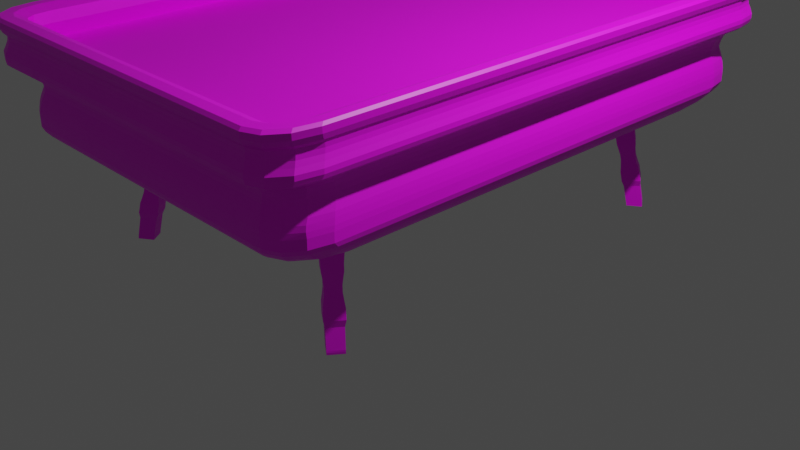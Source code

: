 # Source: Biljart_Table.blend  (saved by Blender 3.0.42; exported with 4.5.12 LTS)
import bpy
from mathutils import Matrix  # noqa: F401  (used for matrix-valued properties, if any)

bpy.ops.wm.read_factory_settings(use_empty=True)
scene = bpy.context.scene
scene.name = 'Scene'

# ---- collections
col_collection = bpy.data.collections.new('Collection'); scene.collection.children.link(col_collection)

# ---- images (referenced by path relative to the original .blend; pixels are not part of the script)
import os
ASSET_DIR = os.environ.get("B2B_ASSET_DIR", "")  # directory of the original .blend (textures are referenced by path, not embedded)
HERE = os.path.dirname(os.path.abspath(__file__))  # packed textures are extracted next to this script under _unpacked/

def load_image(name, relpath, width, height, colorspace="sRGB"):
    """Load a texture the original file referenced (path relative to the .blend, or extracted next to this script)."""
    p = next((c for c in (os.path.join(HERE, relpath), os.path.join(ASSET_DIR, relpath)) if relpath and os.path.exists(c)), "")
    if p:
        img = bpy.data.images.load(p, check_existing=True)
        img.name = name
    else:  # same state as the original file: an image datablock whose file is absent (Cycles renders it pink)
        img = bpy.data.images.new(name, width, height)
        img.source = "FILE"
        img.filepath = "//" + (relpath or name)
    img.colorspace_settings.name = colorspace
    return img
img_darkwood_jpg = load_image('darkwood.jpg', 'darkwood.jpg', 1024, 1024, 'sRGB')
img_cloth_jpg = load_image('cloth.jpg', 'cloth.jpg', 1024, 1024, 'sRGB')
img_wood_jpg = load_image('wood.jpg', 'wood.jpg', 1024, 1024, 'sRGB')

# ---- materials (node trees are filled in below, after node groups)
mat_material_003 = bpy.data.materials.new('Material.003')
mat_material_003.use_transparent_shadow = False
mat_material_001 = bpy.data.materials.new('Material.001')
mat_material_001.use_transparent_shadow = False
mat_material_002 = bpy.data.materials.new('Material.002')
mat_material_002.use_transparent_shadow = False

# ---- material node trees
mat_material_003.use_nodes = True; mat_material_003.node_tree.nodes.clear()
_N = mat_material_003.node_tree.nodes; _L = mat_material_003.node_tree.links
n0 = _N.new('ShaderNodeBsdfPrincipled'); n0.name = 'Principled BSDF'; n0.location = (10, 300)
n0.distribution = 'GGX'
n0.subsurface_method = 'RANDOM_WALK_SKIN'
n0.inputs[3].default_value = 1.45
n0.inputs[27].default_value = (0.0, 0.0, 0.0, 1.0)
n0.inputs[28].default_value = 1.0
n1 = _N.new('ShaderNodeOutputMaterial'); n1.name = 'Material Output'; n1.location = (300, 300)
n2 = _N.new('ShaderNodeTexImage'); n2.name = 'Image Texture'; n2.location = (-280, 280)
n2.image = img_darkwood_jpg
_L.new(n0.outputs[0], n1.inputs[0])
_L.new(n2.outputs[0], n0.inputs[0])
n1.is_active_output = True
mat_material_001.use_nodes = True; mat_material_001.node_tree.nodes.clear()
_N = mat_material_001.node_tree.nodes; _L = mat_material_001.node_tree.links
n0 = _N.new('ShaderNodeBsdfPrincipled'); n0.name = 'Principled BSDF'; n0.location = (10, 300)
n0.distribution = 'GGX'
n0.subsurface_method = 'RANDOM_WALK_SKIN'
n0.inputs[3].default_value = 1.45
n0.inputs[27].default_value = (0.0, 0.0, 0.0, 1.0)
n0.inputs[28].default_value = 1.0
n1 = _N.new('ShaderNodeOutputMaterial'); n1.name = 'Material Output'; n1.location = (300, 300)
n2 = _N.new('ShaderNodeTexImage'); n2.name = 'Image Texture'; n2.location = (-280, 280)
n2.image = img_cloth_jpg
_L.new(n0.outputs[0], n1.inputs[0])
_L.new(n2.outputs[0], n0.inputs[0])
n1.is_active_output = True
mat_material_002.use_nodes = True; mat_material_002.node_tree.nodes.clear()
_N = mat_material_002.node_tree.nodes; _L = mat_material_002.node_tree.links
n0 = _N.new('ShaderNodeBsdfPrincipled'); n0.name = 'Principled BSDF'; n0.location = (10, 300)
n0.distribution = 'GGX'
n0.subsurface_method = 'RANDOM_WALK_SKIN'
n0.inputs[3].default_value = 1.45
n0.inputs[27].default_value = (0.0, 0.0, 0.0, 1.0)
n0.inputs[28].default_value = 1.0
n1 = _N.new('ShaderNodeOutputMaterial'); n1.name = 'Material Output'; n1.location = (300, 300)
n2 = _N.new('ShaderNodeTexImage'); n2.name = 'Image Texture'; n2.location = (-280, 280)
n2.image = img_wood_jpg
_L.new(n0.outputs[0], n1.inputs[0])
_L.new(n2.outputs[0], n0.inputs[0])
n1.is_active_output = True

# ---- world
world_world = bpy.data.worlds.new('World'); scene.world = world_world
world_world.use_nodes = True; world_world.node_tree.nodes.clear()
_N = world_world.node_tree.nodes; _L = world_world.node_tree.links
n0 = _N.new('ShaderNodeOutputWorld'); n0.name = 'World Output'; n0.location = (300, 300)
n1 = _N.new('ShaderNodeBackground'); n1.name = 'Background'; n1.location = (10, 300)
n1.inputs[0].default_value = (0.05088, 0.05088, 0.05088, 1.0)
_L.new(n1.outputs[0], n0.inputs[0])
n0.is_active_output = True
world_world.color = (0.05088, 0.05088, 0.05088)
world_world.use_sun_shadow = False
world_world.sun_shadow_jitter_overblur = 0.0

# ---- cameras
cam_camera = bpy.data.cameras.new('Camera')
cam_camera.clip_end = 100.0
cam_camera.ortho_scale = 7.314

# ---- lights
light_light = bpy.data.lights.new('Light', 'POINT')
light_light.transmission_factor = 0.0
light_light.energy = 1000.0
light_light.shadow_soft_size = 0.1
light_light.shadow_maximum_resolution = 0.006
light_light.use_absolute_resolution = True

# ---- meshes
me_cube_001 = bpy.data.meshes.new('Cube.001')
me_cube_001.from_pydata([(-1.741, -2.158, 1.077), (-1.371, -2.056, 1.006), (-1.438, -2.612, 1.077), (-1.665, -2.104, 1.041), (-1.699, -2.382, 1.077), (-1.626, -2.321, 1.043), (-1.378, -2.294, 1.016), (-1.529, -2.067, 1.016), (-1.53, -2.295, 1.025), (-1.588, -2.548, 1.077), (-1.403, -2.498, 1.041), (-1.547, -2.438, 1.043), (-2.0, -2.558, 1.98), (-1.705, -3.0, 1.98), (-1.961, -2.779, 1.98), (-1.853, -2.941, 1.98), (-1.371, 2.056, 1.006), (-1.741, 2.158, 1.077), (-1.438, 2.612, 1.077), (-1.529, 2.067, 1.016), (-1.378, 2.294, 1.016), (-1.53, 2.295, 1.025), (-1.699, 2.382, 1.077), (-1.665, 2.104, 1.041), (-1.626, 2.321, 1.043), (-1.403, 2.498, 1.041), (-1.588, 2.548, 1.077), (-1.547, 2.438, 1.043), (-1.705, 3.0, 1.98), (-2.0, 2.558, 1.98), (-1.853, 2.941, 1.98), (-1.961, 2.779, 1.98), (1.371, -2.056, 1.006), (1.741, -2.158, 1.077), (1.438, -2.612, 1.077), (1.529, -2.067, 1.016), (1.378, -2.294, 1.016), (1.53, -2.295, 1.025), (1.699, -2.382, 1.077), (1.665, -2.104, 1.041), (1.626, -2.321, 1.043), (1.403, -2.498, 1.041), (1.588, -2.548, 1.077), (1.547, -2.438, 1.043), (1.705, -3.0, 1.98), (2.0, -2.558, 1.98), (1.853, -2.941, 1.98), (1.961, -2.779, 1.98), (1.371, 2.056, 1.006), (1.438, 2.612, 1.077), (1.741, 2.158, 1.077), (1.378, 2.294, 1.016), (1.529, 2.067, 1.016), (1.53, 2.295, 1.025), (1.588, 2.548, 1.077), (1.403, 2.498, 1.041), (1.547, 2.438, 1.043), (1.665, 2.104, 1.041), (1.699, 2.382, 1.077), (1.626, 2.321, 1.043), (2.0, 2.558, 1.98), (1.705, 3.0, 1.98), (1.961, 2.779, 1.98), (1.853, 2.941, 1.98), (-1.838, -2.303, 1.165), (-1.535, -2.757, 1.165), (-1.623, -2.874, 1.308), (-1.916, -2.435, 1.308), (-1.786, -2.515, 1.158), (-1.876, -2.345, 1.21), (-1.827, -2.585, 1.209), (-1.563, -2.814, 1.21), (-1.677, -2.679, 1.158), (-1.723, -2.741, 1.209), (-1.767, -2.809, 1.308), (-1.595, -2.857, 1.262), (-1.754, -2.785, 1.26), (-1.904, -2.393, 1.262), (-1.872, -2.65, 1.308), (-1.856, -2.631, 1.26), (-1.916, -2.435, 1.401), (-1.623, -2.874, 1.401), (-1.605, -2.847, 1.547), (-1.898, -2.407, 1.547), (-1.872, -2.65, 1.401), (-1.913, -2.426, 1.448), (-1.867, -2.652, 1.45), (-1.617, -2.87, 1.448), (-1.767, -2.809, 1.401), (-1.768, -2.8, 1.45), (-1.748, -2.781, 1.549), (-1.611, -2.86, 1.501), (-1.762, -2.791, 1.5), (-1.906, -2.416, 1.501), (-1.854, -2.622, 1.549), (-1.861, -2.643, 1.5), (-1.896, -2.402, 1.776), (-1.877, -2.376, 1.63), (-1.584, -2.816, 1.63), (-1.601, -2.844, 1.776), (-1.881, -2.394, 1.73), (-1.851, -2.617, 1.773), (-1.834, -2.608, 1.727), (-1.833, -2.591, 1.632), (-1.874, -2.384, 1.677), (-1.828, -2.599, 1.679), (-1.59, -2.811, 1.677), (-1.728, -2.75, 1.632), (-1.733, -2.742, 1.679), (-1.744, -2.776, 1.773), (-1.596, -2.821, 1.73), (-1.739, -2.751, 1.727), (-1.896, 2.402, 1.776), (-1.601, 2.844, 1.776), (-1.584, 2.816, 1.63), (-1.877, 2.376, 1.63), (-1.851, 2.617, 1.773), (-1.881, 2.394, 1.73), (-1.834, 2.608, 1.727), (-1.596, 2.821, 1.73), (-1.744, 2.776, 1.773), (-1.739, 2.751, 1.727), (-1.728, 2.75, 1.632), (-1.59, 2.811, 1.677), (-1.733, 2.742, 1.679), (-1.874, 2.384, 1.677), (-1.833, 2.591, 1.632), (-1.828, 2.599, 1.679), (-1.898, 2.407, 1.547), (-1.605, 2.847, 1.547), (-1.623, 2.874, 1.401), (-1.916, 2.435, 1.401), (-1.854, 2.622, 1.549), (-1.906, 2.416, 1.501), (-1.861, 2.643, 1.5), (-1.611, 2.86, 1.501), (-1.748, 2.781, 1.549), (-1.762, 2.791, 1.5), (-1.767, 2.809, 1.401), (-1.617, 2.87, 1.448), (-1.768, 2.8, 1.45), (-1.913, 2.426, 1.448), (-1.872, 2.65, 1.401), (-1.867, 2.652, 1.45), (-1.838, 2.303, 1.165), (-1.916, 2.435, 1.308), (-1.623, 2.874, 1.308), (-1.535, 2.757, 1.165), (-1.876, 2.345, 1.21), (-1.786, 2.515, 1.158), (-1.827, 2.585, 1.209), (-1.872, 2.65, 1.308), (-1.904, 2.393, 1.262), (-1.856, 2.631, 1.26), (-1.595, 2.857, 1.262), (-1.767, 2.809, 1.308), (-1.754, 2.785, 1.26), (-1.677, 2.679, 1.158), (-1.563, 2.814, 1.21), (-1.723, 2.741, 1.209), (1.601, 2.844, 1.776), (1.896, 2.402, 1.776), (1.877, 2.376, 1.63), (1.584, 2.816, 1.63), (1.744, 2.776, 1.773), (1.596, 2.821, 1.73), (1.739, 2.751, 1.727), (1.881, 2.394, 1.73), (1.851, 2.617, 1.773), (1.834, 2.608, 1.727), (1.833, 2.591, 1.632), (1.874, 2.384, 1.677), (1.828, 2.599, 1.679), (1.59, 2.811, 1.677), (1.728, 2.75, 1.632), (1.733, 2.742, 1.679), (1.605, 2.847, 1.547), (1.898, 2.407, 1.547), (1.916, 2.435, 1.401), (1.623, 2.874, 1.401), (1.748, 2.781, 1.549), (1.611, 2.86, 1.501), (1.762, 2.791, 1.5), (1.906, 2.416, 1.501), (1.854, 2.622, 1.549), (1.861, 2.643, 1.5), (1.872, 2.65, 1.401), (1.913, 2.426, 1.448), (1.867, 2.652, 1.45), (1.617, 2.87, 1.448), (1.767, 2.809, 1.401), (1.768, 2.8, 1.45), (1.535, 2.757, 1.165), (1.623, 2.874, 1.308), (1.916, 2.435, 1.308), (1.838, 2.303, 1.165), (1.563, 2.814, 1.21), (1.677, 2.679, 1.158), (1.723, 2.741, 1.209), (1.767, 2.809, 1.308), (1.595, 2.857, 1.262), (1.754, 2.785, 1.26), (1.904, 2.393, 1.262), (1.872, 2.65, 1.308), (1.856, 2.631, 1.26), (1.786, 2.515, 1.158), (1.876, 2.345, 1.21), (1.827, 2.585, 1.209), (1.896, -2.402, 1.776), (1.601, -2.844, 1.776), (1.584, -2.816, 1.63), (1.877, -2.376, 1.63), (1.851, -2.617, 1.773), (1.881, -2.394, 1.73), (1.834, -2.608, 1.727), (1.596, -2.821, 1.73), (1.744, -2.776, 1.773), (1.739, -2.751, 1.727), (1.728, -2.75, 1.632), (1.59, -2.811, 1.677), (1.733, -2.742, 1.679), (1.874, -2.384, 1.677), (1.833, -2.591, 1.632), (1.828, -2.599, 1.679), (1.898, -2.407, 1.547), (1.605, -2.847, 1.547), (1.623, -2.874, 1.401), (1.916, -2.435, 1.401), (1.854, -2.622, 1.549), (1.906, -2.416, 1.501), (1.861, -2.643, 1.5), (1.611, -2.86, 1.501), (1.748, -2.781, 1.549), (1.762, -2.791, 1.5), (1.767, -2.809, 1.401), (1.617, -2.87, 1.448), (1.768, -2.8, 1.45), (1.913, -2.426, 1.448), (1.872, -2.65, 1.401), (1.867, -2.652, 1.45), (1.838, -2.303, 1.165), (1.916, -2.435, 1.308), (1.623, -2.874, 1.308), (1.535, -2.757, 1.165), (1.876, -2.345, 1.21), (1.786, -2.515, 1.158), (1.827, -2.585, 1.209), (1.872, -2.65, 1.308), (1.904, -2.393, 1.262), (1.856, -2.631, 1.26), (1.595, -2.857, 1.262), (1.767, -2.809, 1.308), (1.754, -2.785, 1.26), (1.677, -2.679, 1.158), (1.563, -2.814, 1.21), (1.723, -2.741, 1.209)], [], [(50, 195, 240, 33), (67, 80, 131, 145), (96, 12, 29, 112), (34, 243, 65, 2), (18, 147, 192, 49), (209, 44, 13, 99), (83, 97, 115, 128), (129, 114, 163, 176), (161, 60, 45, 208), (194, 178, 227, 241), (113, 28, 61, 160), (177, 162, 211, 224), (146, 130, 179, 193), (16, 48, 32, 1), (242, 226, 81, 66), (225, 210, 98, 82), (0, 3, 5, 4), (3, 7, 8, 5), (1, 6, 8, 7), (6, 10, 11, 8), (2, 9, 11, 10), (9, 4, 5, 11), (5, 8, 11), (16, 19, 21, 20), (19, 23, 24, 21), (17, 22, 24, 23), (22, 26, 27, 24), (18, 25, 27, 26), (25, 20, 21, 27), (21, 24, 27), (32, 35, 37, 36), (35, 39, 40, 37), (33, 38, 40, 39), (38, 42, 43, 40), (34, 41, 43, 42), (41, 36, 37, 43), (37, 40, 43), (48, 51, 53, 52), (51, 55, 56, 53), (49, 54, 56, 55), (54, 58, 59, 56), (50, 57, 59, 58), (57, 52, 53, 59), (53, 56, 59), (64, 68, 70, 69), (68, 72, 73, 70), (65, 71, 73, 72), (71, 75, 76, 73), (66, 74, 76, 75), (74, 78, 79, 76), (67, 77, 79, 78), (77, 69, 70, 79), (70, 73, 76, 79), (80, 84, 86, 85), (84, 88, 89, 86), (81, 87, 89, 88), (87, 91, 92, 89), (82, 90, 92, 91), (90, 94, 95, 92), (83, 93, 95, 94), (93, 85, 86, 95), (86, 89, 92, 95), (96, 100, 102, 101), (100, 104, 105, 102), (97, 103, 105, 104), (103, 107, 108, 105), (98, 106, 108, 107), (106, 110, 111, 108), (99, 109, 111, 110), (109, 101, 102, 111), (102, 105, 108, 111), (112, 116, 118, 117), (116, 120, 121, 118), (113, 119, 121, 120), (119, 123, 124, 121), (114, 122, 124, 123), (122, 126, 127, 124), (115, 125, 127, 126), (125, 117, 118, 127), (118, 121, 124, 127), (128, 132, 134, 133), (132, 136, 137, 134), (129, 135, 137, 136), (135, 139, 140, 137), (130, 138, 140, 139), (138, 142, 143, 140), (131, 141, 143, 142), (141, 133, 134, 143), (134, 137, 140, 143), (144, 148, 150, 149), (148, 152, 153, 150), (145, 151, 153, 152), (151, 155, 156, 153), (146, 154, 156, 155), (154, 158, 159, 156), (147, 157, 159, 158), (157, 149, 150, 159), (150, 153, 156, 159), (160, 164, 166, 165), (164, 168, 169, 166), (161, 167, 169, 168), (167, 171, 172, 169), (162, 170, 172, 171), (170, 174, 175, 172), (163, 173, 175, 174), (173, 165, 166, 175), (166, 169, 172, 175), (176, 180, 182, 181), (180, 184, 185, 182), (177, 183, 185, 184), (183, 187, 188, 185), (178, 186, 188, 187), (186, 190, 191, 188), (179, 189, 191, 190), (189, 181, 182, 191), (182, 185, 188, 191), (192, 196, 198, 197), (196, 200, 201, 198), (193, 199, 201, 200), (199, 203, 204, 201), (194, 202, 204, 203), (202, 206, 207, 204), (195, 205, 207, 206), (205, 197, 198, 207), (198, 201, 204, 207), (208, 212, 214, 213), (212, 216, 217, 214), (209, 215, 217, 216), (215, 219, 220, 217), (210, 218, 220, 219), (218, 222, 223, 220), (211, 221, 223, 222), (221, 213, 214, 223), (214, 217, 220, 223), (224, 228, 230, 229), (228, 232, 233, 230), (225, 231, 233, 232), (231, 235, 236, 233), (226, 234, 236, 235), (234, 238, 239, 236), (227, 237, 239, 238), (237, 229, 230, 239), (230, 233, 236, 239), (240, 244, 246, 245), (244, 248, 249, 246), (241, 247, 249, 248), (247, 251, 252, 249), (242, 250, 252, 251), (250, 254, 255, 252), (243, 253, 255, 254), (253, 245, 246, 255), (246, 249, 252, 255), (16, 1, 7, 19), (19, 7, 3, 23), (23, 3, 0, 17), (99, 13, 15, 109), (109, 15, 14, 101), (101, 14, 12, 96), (147, 18, 26, 157), (157, 26, 22, 149), (149, 22, 17, 144), (48, 16, 20, 51), (51, 20, 25, 55), (55, 25, 18, 49), (195, 50, 58, 205), (205, 58, 54, 197), (197, 54, 49, 192), (32, 48, 52, 35), (35, 52, 57, 39), (39, 57, 50, 33), (243, 34, 42, 253), (253, 42, 38, 245), (245, 38, 33, 240), (1, 32, 36, 6), (6, 36, 41, 10), (10, 41, 34, 2), (2, 65, 72, 9), (9, 72, 68, 4), (4, 68, 64, 0), (66, 81, 88, 74), (74, 88, 84, 78), (78, 84, 80, 67), (82, 98, 107, 90), (90, 107, 103, 94), (94, 103, 97, 83), (28, 113, 120, 30), (30, 120, 116, 31), (31, 116, 112, 29), (114, 129, 136, 122), (122, 136, 132, 126), (126, 132, 128, 115), (130, 146, 155, 138), (138, 155, 151, 142), (142, 151, 145, 131), (60, 161, 168, 62), (62, 168, 164, 63), (63, 164, 160, 61), (162, 177, 184, 170), (170, 184, 180, 174), (174, 180, 176, 163), (178, 194, 203, 186), (186, 203, 199, 190), (190, 199, 193, 179), (44, 209, 216, 46), (46, 216, 212, 47), (47, 212, 208, 45), (210, 225, 232, 218), (218, 232, 228, 222), (222, 228, 224, 211), (226, 242, 251, 234), (234, 251, 247, 238), (238, 247, 241, 227), (242, 66, 75, 250), (250, 75, 71, 254), (254, 71, 65, 243), (225, 82, 91, 231), (231, 91, 87, 235), (235, 87, 81, 226), (209, 99, 110, 215), (215, 110, 106, 219), (219, 106, 98, 210), (194, 241, 248, 202), (202, 248, 244, 206), (206, 244, 240, 195), (177, 224, 229, 183), (183, 229, 237, 187), (187, 237, 227, 178), (161, 208, 213, 167), (167, 213, 221, 171), (171, 221, 211, 162), (146, 193, 200, 154), (154, 200, 196, 158), (158, 196, 192, 147), (129, 176, 181, 135), (135, 181, 189, 139), (139, 189, 179, 130), (113, 160, 165, 119), (119, 165, 173, 123), (123, 173, 163, 114), (67, 145, 152, 77), (77, 152, 148, 69), (69, 148, 144, 64), (83, 128, 133, 93), (93, 133, 141, 85), (85, 141, 131, 80), (96, 112, 117, 100), (100, 117, 125, 104), (104, 125, 115, 97), (0, 64, 144, 17), (13, 44, 46, 47, 45, 60, 62, 63, 61, 28, 30, 31, 29, 12, 14, 15)])
_uv = me_cube_001.uv_layers.new(name='UVMap')
_uv.uv.foreach_set('vector', [1.55, 1.788, 1.625, 1.885, -0.6385, 1.883, -0.5636, 1.787, 0.2543, 1.928, 0.2427, 1.928, 0.2427, -1.153, 0.2543, -1.153, 0.1962, 1.907, 0.1703, 2.006, 0.1703, -1.231, 0.1962, -1.132, -0.7885, 1.561, -0.8729, 1.639, -0.8728, -0.6389, -0.7888, -0.5605, 1.775, -0.561, 1.859, -0.6395, 1.859, 1.641, 1.775, 1.562, 0.1, 2.059, 0.07569, 2.124, 0.07569, -0.03348, 0.1, 0.03225, 0.2246, 1.91, 0.2144, 1.891, 0.2144, -1.116, 0.2246, -1.136, 0.03387, 2.061, 0.02336, 2.048, 0.02336, 0.0431, 0.03387, 0.03013, 0.2984, 1.907, 0.2725, 2.006, 0.2725, -1.231, 0.2984, -1.132, 0.3565, 1.928, 0.3449, 1.928, 0.3449, -1.153, 0.3565, -1.153, 0.005443, 2.059, -0.01889, 2.124, -0.01889, -0.03348, 0.005443, 0.03225, 0.3268, 1.91, 0.3166, 1.891, 0.3166, -1.116, 0.3268, -1.136, 0.06383, 2.072, 0.05223, 2.072, 0.05223, 0.01836, 0.06383, 0.01836, 0.9893, 0.815, 0.02402, 0.815, 0.02402, 0.1723, 0.9893, 0.1723, 0.1584, 2.072, 0.1468, 2.072, 0.1468, 0.01836, 0.1584, 0.01836, 0.1285, 2.061, 0.1179, 2.048, 0.1179, 0.0431, 0.1285, 0.03013, -0.5638, -0.7867, -0.5371, -0.7249, -0.6434, -0.6963, -0.6746, -0.7549, 0.6343, 0.3603, 0.6121, 0.363, 0.6122, 0.3465, 0.6278, 0.3446, 0.5864, 0.3638, 0.5875, 0.3466, 0.6122, 0.3465, 0.6121, 0.363, 0.5875, 0.3466, 0.5916, 0.3319, 0.6151, 0.3362, 0.6122, 0.3465, -0.7888, -0.5605, -0.7571, -0.6716, -0.7009, -0.6391, -0.7301, -0.5331, -0.7571, -0.6716, -0.6746, -0.7549, -0.6434, -0.6963, -0.7009, -0.6391, 0.6278, 0.3446, 0.6122, 0.3465, 0.6151, 0.3362, 0.5864, 0.661, 0.6121, 0.6617, 0.6122, 0.6782, 0.5875, 0.6781, 0.6121, 0.6617, 0.6343, 0.6644, 0.6278, 0.6801, 0.6122, 0.6782, 1.55, -0.7882, 1.661, -0.7561, 1.629, -0.6975, 1.523, -0.7264, 1.661, -0.7561, 1.743, -0.6724, 1.687, -0.6399, 1.629, -0.6975, 1.775, -0.561, 1.716, -0.5336, 1.687, -0.6399, 1.743, -0.6724, 0.5916, 0.6928, 0.5875, 0.6781, 0.6122, 0.6782, 0.6151, 0.6886, 0.6122, 0.6782, 0.6278, 0.6801, 0.6151, 0.6886, 0.14, 0.3638, 0.1142, 0.363, 0.1141, 0.3465, 0.1389, 0.3466, 0.1142, 0.363, 0.09212, 0.3603, 0.09855, 0.3446, 0.1141, 0.3465, -0.5636, 1.787, -0.6743, 1.755, -0.6432, 1.697, -0.537, 1.725, -0.6743, 1.755, -0.7568, 1.672, -0.7006, 1.639, -0.6432, 1.697, -0.7885, 1.561, -0.7298, 1.533, -0.7006, 1.639, -0.7568, 1.672, 0.1348, 0.3319, 0.1389, 0.3466, 0.1141, 0.3465, 0.1113, 0.3362, 0.1141, 0.3465, 0.09855, 0.3446, 0.1113, 0.3362, 0.14, 0.661, 0.1389, 0.6781, 0.1141, 0.6782, 0.1142, 0.6617, 0.1389, 0.6781, 0.1348, 0.6928, 0.1113, 0.6886, 0.1141, 0.6782, 1.775, 1.562, 1.744, 1.673, 1.687, 1.641, 1.717, 1.535, 1.744, 1.673, 1.661, 1.756, 1.63, 1.698, 1.687, 1.641, 1.55, 1.788, 1.524, 1.726, 1.63, 1.698, 1.661, 1.756, 0.09212, 0.6644, 0.1142, 0.6617, 0.1141, 0.6782, 0.09855, 0.6801, 0.1141, 0.6782, 0.1113, 0.6886, 0.09855, 0.6801, 0.9312, 0.389, 0.6993, 0.342, 0.7457, 0.1559, 0.987, 0.2383, 0.6993, 0.342, 0.3734, 0.5102, 0.4356, 0.3158, 0.7457, 0.1559, 0.02984, 0.854, 0.0557, 0.7187, 0.4356, 0.3158, 0.3734, 0.5102, 0.0557, 0.7187, 0.09885, 0.5841, 0.4744, 0.1859, 0.4356, 0.3158, 0.1584, 0.01836, 0.158, -0.07248, 0.1638, -0.06416, 0.164, 0.03599, 0.255, 2.164, 0.2545, 2.064, 0.2606, 2.052, 0.2611, 2.149, 0.2543, 1.928, 0.2601, 1.901, 0.2606, 2.052, 0.2545, 2.064, 0.2601, 1.901, 0.2667, 1.871, 0.267, 2.023, 0.2606, 2.052, 0.7457, 0.1559, 0.4356, 0.3158, 0.4744, 0.1859, 0.7805, 0.02802, 0.2427, 1.928, 0.2429, 2.064, 0.2369, 2.066, 0.2369, 1.922, 0.2429, 2.064, 0.2434, 2.164, 0.2374, 2.159, 0.2369, 2.066, 0.1468, 0.01836, 0.141, 0.02209, 0.1403, -0.07343, 0.1464, -0.07248, 0.141, 0.02209, 0.1343, 0.0264, 0.134, -0.06943, 0.1403, -0.07343, 0.1285, 0.03013, 0.1278, -0.06063, 0.134, -0.06943, 0.1343, 0.0264, 0.2251, 2.147, 0.2246, 2.046, 0.2307, 2.06, 0.2312, 2.153, 0.2246, 1.91, 0.2303, 1.916, 0.2307, 2.06, 0.2246, 2.046, 0.2303, 1.916, 0.2369, 1.922, 0.2369, 2.066, 0.2307, 2.06, 0.2369, 2.066, 0.2374, 2.159, 0.2312, 2.153, 0.2307, 2.06, 0.1962, 1.907, 0.202, 1.902, 0.2026, 2.037, 0.1968, 2.043, 0.202, 1.902, 0.2086, 1.896, 0.2085, 2.032, 0.2026, 2.037, 0.2144, 1.891, 0.2144, 2.027, 0.2085, 2.032, 0.2086, 1.896, 0.2144, 2.027, 0.2149, 2.127, 0.209, 2.122, 0.2085, 2.032, 0.1179, 0.0431, 0.1122, 0.03966, 0.1114, -0.05103, 0.1173, -0.04766, 0.1122, 0.03966, 0.1056, 0.03569, 0.1055, -0.05462, 0.1114, -0.05103, 0.1, 0.03225, 0.09996, -0.05828, 0.1055, -0.05462, 0.1056, 0.03569, 0.1973, 2.144, 0.1968, 2.043, 0.2026, 2.037, 0.203, 2.128, 0.2026, 2.037, 0.2085, 2.032, 0.209, 2.122, 0.203, 2.128, 0.1962, -1.132, 0.1968, -1.268, 0.2026, -1.263, 0.202, -1.127, 0.1968, -1.268, 0.1973, -1.369, 0.203, -1.353, 0.2026, -1.263, 0.005443, 2.059, 0.01102, 2.055, 0.01094, 2.145, 0.005381, 2.149, 0.01102, 2.055, 0.01758, 2.051, 0.01682, 2.142, 0.01094, 2.145, 0.02336, 2.048, 0.02273, 2.138, 0.01682, 2.142, 0.01758, 2.051, 0.2149, -1.353, 0.2144, -1.252, 0.2085, -1.257, 0.209, -1.348, 0.2144, -1.116, 0.2086, -1.121, 0.2085, -1.257, 0.2144, -1.252, 0.2086, -1.121, 0.202, -1.127, 0.2026, -1.263, 0.2085, -1.257, 0.2026, -1.263, 0.203, -1.353, 0.209, -1.348, 0.2085, -1.257, 0.2246, -1.136, 0.2246, -1.272, 0.2307, -1.285, 0.2303, -1.141, 0.2246, -1.272, 0.2251, -1.372, 0.2312, -1.379, 0.2307, -1.285, 0.03387, 2.061, 0.03972, 2.064, 0.03945, 2.16, 0.03325, 2.151, 0.03972, 2.064, 0.04644, 2.069, 0.04572, 2.164, 0.03945, 2.16, 0.05223, 2.072, 0.0518, 2.163, 0.04572, 2.164, 0.04644, 2.069, 0.2434, -1.39, 0.2429, -1.29, 0.2369, -1.291, 0.2374, -1.385, 0.2427, -1.153, 0.2369, -1.148, 0.2369, -1.291, 0.2429, -1.29, 0.2369, -1.148, 0.2303, -1.141, 0.2307, -1.285, 0.2369, -1.291, 0.2307, -1.285, 0.2312, -1.379, 0.2374, -1.385, 0.2369, -1.291, 0.175, 0.3918, 0.132, 0.2936, 0.2933, 0.2191, 0.3312, 0.3422, 0.2667, -1.096, 0.2601, -1.127, 0.2606, -1.277, 0.267, -1.248, 0.2543, -1.153, 0.2545, -1.29, 0.2606, -1.277, 0.2601, -1.127, 0.2545, -1.29, 0.255, -1.39, 0.2611, -1.375, 0.2606, -1.277, 0.06383, 2.072, 0.06943, 2.055, 0.06924, 2.155, 0.0634, 2.163, 0.7478, 0.4612, 0.7817, 0.5494, 0.5097, 0.3043, 0.4789, 0.2189, 0.8039, 0.6394, 0.5586, 0.4317, 0.5097, 0.3043, 0.7817, 0.5494, 0.5586, 0.4317, 0.3312, 0.3422, 0.2933, 0.2191, 0.5097, 0.3043, 0.2933, 0.2191, 0.2654, 0.1348, 0.4789, 0.2189, 0.5097, 0.3043, 0.005443, 0.03225, 0.005381, -0.05828, 0.01094, -0.05462, 0.01102, 0.03569, 0.2995, 2.144, 0.299, 2.043, 0.3048, 2.037, 0.3053, 2.128, 0.2984, 1.907, 0.3042, 1.902, 0.3048, 2.037, 0.299, 2.043, 0.3042, 1.902, 0.3109, 1.896, 0.3108, 2.032, 0.3048, 2.037, 0.3166, 1.891, 0.3166, 2.027, 0.3108, 2.032, 0.3109, 1.896, 0.3166, 2.027, 0.3171, 2.127, 0.3113, 2.122, 0.3108, 2.032, 0.02336, 0.0431, 0.01758, 0.03966, 0.01682, -0.05103, 0.02273, -0.04766, 0.01758, 0.03966, 0.01102, 0.03569, 0.01094, -0.05462, 0.01682, -0.05103, 0.3053, 2.128, 0.3048, 2.037, 0.3108, 2.032, 0.3113, 2.122, 0.03387, 0.03013, 0.03325, -0.06063, 0.03945, -0.06943, 0.03972, 0.0264, 0.3274, 2.147, 0.3269, 2.046, 0.333, 2.06, 0.3334, 2.153, 0.3268, 1.91, 0.3326, 1.916, 0.333, 2.06, 0.3269, 2.046, 0.3326, 1.916, 0.3392, 1.922, 0.3391, 2.066, 0.333, 2.06, 0.3449, 1.928, 0.3452, 2.064, 0.3391, 2.066, 0.3392, 1.922, 0.3452, 2.064, 0.3457, 2.164, 0.3396, 2.159, 0.3391, 2.066, 0.05223, 0.01836, 0.04644, 0.02209, 0.04572, -0.07343, 0.0518, -0.07248, 0.04644, 0.02209, 0.03972, 0.0264, 0.03945, -0.06943, 0.04572, -0.07343, 0.3334, 2.153, 0.333, 2.06, 0.3391, 2.066, 0.3396, 2.159, 0.1033, 0.3271, 0.1735, 0.2635, 0.5769, 0.3448, 0.4599, 0.4138, 0.1735, 0.2635, 0.2546, 0.2158, 0.6533, 0.2962, 0.5769, 0.3448, 0.06383, 0.01836, 0.0634, -0.07248, 0.06924, -0.06416, 0.06943, 0.03599, 0.3573, 2.164, 0.3568, 2.064, 0.3628, 2.052, 0.3633, 2.149, 0.3565, 1.928, 0.3623, 1.901, 0.3628, 2.052, 0.3568, 2.064, 0.3623, 1.901, 0.369, 1.871, 0.3693, 2.023, 0.3628, 2.052, 0.8657, 0.8348, 0.7356, 0.5973, 0.8392, 0.5194, 0.9612, 0.788, 0.7356, 0.5973, 0.4599, 0.4138, 0.5769, 0.3448, 0.8392, 0.5194, 0.5769, 0.3448, 0.6533, 0.2962, 0.9122, 0.4686, 0.8392, 0.5194, 0.2984, -1.132, 0.299, -1.268, 0.3048, -1.263, 0.3042, -1.127, 0.299, -1.268, 0.2995, -1.369, 0.3053, -1.353, 0.3048, -1.263, 0.1, 2.059, 0.1056, 2.055, 0.1055, 2.145, 0.09996, 2.149, 0.1056, 2.055, 0.1122, 2.051, 0.1114, 2.142, 0.1055, 2.145, 0.1179, 2.048, 0.1173, 2.138, 0.1114, 2.142, 0.1122, 2.051, 0.3171, -1.353, 0.3166, -1.252, 0.3108, -1.257, 0.3113, -1.348, 0.3166, -1.116, 0.3109, -1.121, 0.3108, -1.257, 0.3166, -1.252, 0.3109, -1.121, 0.3042, -1.127, 0.3048, -1.263, 0.3108, -1.257, 0.3048, -1.263, 0.3053, -1.353, 0.3113, -1.348, 0.3108, -1.257, 0.3268, -1.136, 0.3269, -1.272, 0.333, -1.285, 0.3326, -1.141, 0.3269, -1.272, 0.3274, -1.372, 0.3334, -1.379, 0.333, -1.285, 0.1285, 2.061, 0.1343, 2.064, 0.134, 2.16, 0.1278, 2.151, 0.1343, 2.064, 0.141, 2.069, 0.1403, 2.164, 0.134, 2.16, 0.1468, 2.072, 0.1464, 2.163, 0.1403, 2.164, 0.141, 2.069, 0.3457, -1.39, 0.3452, -1.29, 0.3391, -1.291, 0.3396, -1.385, 0.3449, -1.153, 0.3392, -1.148, 0.3391, -1.291, 0.3452, -1.29, 0.3392, -1.148, 0.3326, -1.141, 0.333, -1.285, 0.3391, -1.291, 0.333, -1.285, 0.3334, -1.379, 0.3396, -1.385, 0.3391, -1.291, 0.2059, 0.8025, 0.1249, 0.7628, 0.2283, 0.5352, 0.3162, 0.6012, 0.369, -1.096, 0.3623, -1.127, 0.3628, -1.277, 0.3693, -1.248, 0.3565, -1.153, 0.3568, -1.29, 0.3628, -1.277, 0.3623, -1.127, 0.3568, -1.29, 0.3573, -1.39, 0.3633, -1.375, 0.3628, -1.277, 0.1584, 2.072, 0.164, 2.055, 0.1638, 2.155, 0.158, 2.163, 0.7239, 0.2778, 0.7926, 0.3183, 0.4507, 0.3872, 0.3859, 0.346, 0.8521, 0.3722, 0.5498, 0.4456, 0.4507, 0.3872, 0.7926, 0.3183, 0.5498, 0.4456, 0.3162, 0.6012, 0.2283, 0.5352, 0.4507, 0.3872, 0.2283, 0.5352, 0.1665, 0.4921, 0.3859, 0.346, 0.4507, 0.3872, 0.5864, 0.661, 0.5864, 0.3638, 0.6121, 0.363, 0.6121, 0.6617, 0.6121, 0.6617, 0.6121, 0.363, 0.6343, 0.3603, 0.6343, 0.6644, 1.523, -0.7264, -0.5371, -0.7249, -0.5638, -0.7867, 1.55, -0.7882, -0.05652, 1.947, -0.02758, 1.991, -0.01889, 2.084, -0.04929, 2.038, -0.04929, 2.038, -0.01889, 2.084, -0.02622, 2.164, -0.05652, 2.117, 0.1968, 2.043, 0.1705, 2.146, 0.1703, 2.006, 0.1962, 1.907, 1.859, -0.6395, 1.775, -0.561, 1.743, -0.6724, 1.818, -0.7491, 1.818, -0.7491, 1.743, -0.6724, 1.661, -0.7561, 1.734, -0.8379, 1.734, -0.8379, 1.661, -0.7561, 1.55, -0.7882, 1.625, -0.8848, 0.14, 0.661, 0.5864, 0.661, 0.5875, 0.6781, 0.1389, 0.6781, 0.1389, 0.6781, 0.5875, 0.6781, 0.5916, 0.6928, 0.1348, 0.6928, 1.717, 1.535, 1.716, -0.5336, 1.775, -0.561, 1.775, 1.562, 1.625, 1.885, 1.55, 1.788, 1.661, 1.756, 1.734, 1.838, 1.734, 1.838, 1.661, 1.756, 1.744, 1.673, 1.818, 1.75, 1.818, 1.75, 1.744, 1.673, 1.775, 1.562, 1.859, 1.641, 0.14, 0.3638, 0.14, 0.661, 0.1142, 0.6617, 0.1142, 0.363, 0.1142, 0.363, 0.1142, 0.6617, 0.09212, 0.6644, 0.09212, 0.3603, -0.537, 1.725, 1.524, 1.726, 1.55, 1.788, -0.5636, 1.787, -0.8729, 1.639, -0.7885, 1.561, -0.7568, 1.672, -0.8315, 1.749, -0.8315, 1.749, -0.7568, 1.672, -0.6743, 1.755, -0.7476, 1.837, -0.7476, 1.837, -0.6743, 1.755, -0.5636, 1.787, -0.6385, 1.883, 0.5864, 0.3638, 0.14, 0.3638, 0.1389, 0.3466, 0.5875, 0.3466, 0.5875, 0.3466, 0.1389, 0.3466, 0.1348, 0.3319, 0.5916, 0.3319, -0.7301, -0.5331, -0.7298, 1.533, -0.7885, 1.561, -0.7888, -0.5605, -0.7888, -0.5605, -0.8728, -0.6389, -0.8317, -0.748, -0.7571, -0.6716, -0.7571, -0.6716, -0.8317, -0.748, -0.748, -0.8366, -0.6746, -0.7549, -0.6746, -0.7549, -0.748, -0.8366, -0.6388, -0.8835, -0.5638, -0.7867, 0.1584, 0.01836, 0.1468, 0.01836, 0.1464, -0.07248, 0.158, -0.07248, 0.255, 2.164, 0.2434, 2.164, 0.2429, 2.064, 0.2545, 2.064, 0.2545, 2.064, 0.2429, 2.064, 0.2427, 1.928, 0.2543, 1.928, 0.1285, 0.03013, 0.1179, 0.0431, 0.1173, -0.04766, 0.1278, -0.06063, 0.2251, 2.147, 0.2149, 2.127, 0.2144, 2.027, 0.2246, 2.046, 0.2246, 2.046, 0.2144, 2.027, 0.2144, 1.891, 0.2246, 1.91, -0.02758, 1.467, -0.05652, 1.512, -0.04929, 1.421, -0.01889, 1.374, -0.01889, 1.374, -0.04929, 1.421, -0.05652, 1.341, -0.02622, 1.294, 0.1705, -1.371, 0.1968, -1.268, 0.1962, -1.132, 0.1703, -1.231, 0.02336, 2.048, 0.03387, 2.061, 0.03325, 2.151, 0.02273, 2.138, 0.2149, -1.353, 0.2251, -1.372, 0.2246, -1.272, 0.2144, -1.252, 0.2144, -1.252, 0.2246, -1.272, 0.2246, -1.136, 0.2144, -1.116, 0.05223, 2.072, 0.06383, 2.072, 0.0634, 2.163, 0.0518, 2.163, 0.2434, -1.39, 0.255, -1.39, 0.2545, -1.29, 0.2429, -1.29, 0.2429, -1.29, 0.2545, -1.29, 0.2543, -1.153, 0.2427, -1.153, 0.2725, 2.006, 0.2984, 1.907, 0.299, 2.043, 0.2727, 2.146, -0.02622, 1.947, -0.05652, 1.899, -0.04929, 1.82, -0.01889, 1.866, -0.01889, 1.866, -0.04929, 1.82, -0.05652, 1.729, -0.02758, 1.774, 0.3166, 1.891, 0.3268, 1.91, 0.3269, 2.046, 0.3166, 2.027, 0.3166, 2.027, 0.3269, 2.046, 0.3274, 2.147, 0.3171, 2.127, 0.02273, -0.04766, 0.03325, -0.06063, 0.03387, 0.03013, 0.02336, 0.0431, 0.3449, 1.928, 0.3565, 1.928, 0.3568, 2.064, 0.3452, 2.064, 0.3452, 2.064, 0.3568, 2.064, 0.3573, 2.164, 0.3457, 2.164, 0.0518, -0.07248, 0.0634, -0.07248, 0.06383, 0.01836, 0.05223, 0.01836, -0.02758, 1.685, -0.05652, 1.729, -0.04929, 1.638, -0.01889, 1.592, -0.01889, 1.592, -0.04929, 1.638, -0.05652, 1.559, -0.02621, 1.512, 0.2727, -1.371, 0.299, -1.268, 0.2984, -1.132, 0.2725, -1.231, 0.1179, 2.048, 0.1285, 2.061, 0.1278, 2.151, 0.1173, 2.138, 0.3171, -1.353, 0.3274, -1.372, 0.3269, -1.272, 0.3166, -1.252, 0.3166, -1.252, 0.3269, -1.272, 0.3268, -1.136, 0.3166, -1.116, 0.1468, 2.072, 0.1584, 2.072, 0.158, 2.163, 0.1464, 2.163, 0.3457, -1.39, 0.3573, -1.39, 0.3568, -1.29, 0.3452, -1.29, 0.3452, -1.29, 0.3568, -1.29, 0.3565, -1.153, 0.3449, -1.153, 0.1584, 2.072, 0.1584, 0.01836, 0.164, 0.03599, 0.164, 2.055, 0.164, 2.055, 0.164, 0.03599, 0.1703, 0.05635, 0.1703, 2.034, 0.3801, 1.966, 0.3801, -0.01173, 0.3872, 0.005903, 0.3872, 1.949, 0.1285, 2.061, 0.1285, 0.03013, 0.1343, 0.0264, 0.1343, 2.064, 0.1343, 2.064, 0.1343, 0.0264, 0.141, 0.02209, 0.141, 2.069, 0.141, 2.069, 0.141, 0.02209, 0.1468, 0.01836, 0.1468, 2.072, 0.1, 2.059, 0.1, 0.03225, 0.1056, 0.03569, 0.1056, 2.055, 0.1056, 2.055, 0.1056, 0.03569, 0.1122, 0.03966, 0.1122, 2.051, 0.1122, 2.051, 0.1122, 0.03966, 0.1179, 0.0431, 0.1179, 2.048, 0.3565, 1.928, 0.3565, -1.153, 0.3623, -1.127, 0.3623, 1.901, 0.3623, 1.901, 0.3623, -1.127, 0.369, -1.096, 0.369, 1.871, 0.369, 1.871, 0.369, -1.096, 0.3748, -1.07, 0.3748, 1.844, 0.3268, 1.91, 0.3268, -1.136, 0.3326, -1.141, 0.3326, 1.916, 0.3326, 1.916, 0.3326, -1.141, 0.3392, -1.148, 0.3392, 1.922, 0.3392, 1.922, 0.3392, -1.148, 0.3449, -1.153, 0.3449, 1.928, 0.2984, 1.907, 0.2984, -1.132, 0.3042, -1.127, 0.3042, 1.902, 0.3042, 1.902, 0.3042, -1.127, 0.3109, -1.121, 0.3109, 1.896, 0.3109, 1.896, 0.3109, -1.121, 0.3166, -1.116, 0.3166, 1.891, 0.06383, 2.072, 0.06383, 0.01836, 0.06943, 0.03599, 0.06943, 2.055, 0.06943, 2.055, 0.06943, 0.03599, 0.07569, 0.05635, 0.07569, 2.034, 1.081, -0.01173, 1.081, 1.966, 1.074, 1.949, 1.074, 0.005903, 0.03387, 2.061, 0.03387, 0.03013, 0.03972, 0.0264, 0.03972, 2.064, 0.03972, 2.064, 0.03972, 0.0264, 0.04644, 0.02209, 0.04644, 2.069, 0.04644, 2.069, 0.04644, 0.02209, 0.05223, 0.01836, 0.05223, 2.072, 0.005443, 2.059, 0.005443, 0.03225, 0.01102, 0.03569, 0.01102, 2.055, 0.01102, 2.055, 0.01102, 0.03569, 0.01758, 0.03966, 0.01758, 2.051, 0.01758, 2.051, 0.01758, 0.03966, 0.02336, 0.0431, 0.02336, 2.048, 0.2543, 1.928, 0.2543, -1.153, 0.2601, -1.127, 0.2601, 1.901, 0.2601, 1.901, 0.2601, -1.127, 0.2667, -1.096, 0.2667, 1.871, 0.2667, 1.871, 0.2667, -1.096, 0.2725, -1.07, 0.2725, 1.844, 0.2246, 1.91, 0.2246, -1.136, 0.2303, -1.141, 0.2303, 1.916, 0.2303, 1.916, 0.2303, -1.141, 0.2369, -1.148, 0.2369, 1.922, 0.2369, 1.922, 0.2369, -1.148, 0.2427, -1.153, 0.2427, 1.928, 0.1962, 1.907, 0.1962, -1.132, 0.202, -1.127, 0.202, 1.902, 0.202, 1.902, 0.202, -1.127, 0.2086, -1.121, 0.2086, 1.896, 0.2086, 1.896, 0.2086, -1.121, 0.2144, -1.116, 0.2144, 1.891, -0.5638, -0.7867, -0.6388, -0.8835, 1.625, -0.8848, 1.55, -0.7882, 0.07067, 0.2152, 0.9082, 0.2152, 0.9444, 0.2217, 0.9709, 0.2393, 0.9806, 0.2634, 0.9806, 0.8211, 0.9709, 0.8452, 0.9444, 0.8628, 0.9082, 0.8693, 0.07067, 0.8693, 0.03447, 0.8628, 0.007973, 0.8452, -0.001727, 0.8211, -0.001727, 0.2634, 0.007973, 0.2393, 0.03447, 0.2217])
me_cube_001.materials.append(mat_material_003)
me_cube_001.use_remesh_fix_poles = True
me_cube_001.use_remesh_preserve_attributes = False
me_cube_001.update()
me_cube_002 = bpy.data.meshes.new('Cube.002')
me_cube_002.from_pydata([(-2.0, -2.558, 1.98), (-1.705, -3.0, 1.98), (-1.961, -2.779, 1.98), (-1.853, -2.941, 1.98), (-1.705, 3.0, 1.98), (-2.0, 2.558, 1.98), (-1.853, 2.941, 1.98), (-1.961, 2.779, 1.98), (1.705, -3.0, 1.98), (2.0, -2.558, 1.98), (1.853, -2.941, 1.98), (1.961, -2.779, 1.98), (2.0, 2.558, 1.98), (1.705, 3.0, 1.98), (1.961, 2.779, 1.98), (1.853, 2.941, 1.98), (-1.705, -3.0, 2.0), (-1.853, -2.941, 2.0), (-1.961, -2.779, 2.0), (-2.0, -2.558, 2.0), (-1.853, 2.941, 2.0), (-1.705, 3.0, 2.0), (-1.961, 2.779, 2.0), (-2.0, 2.558, 2.0), (1.961, 2.779, 2.0), (2.0, 2.558, 2.0), (1.853, 2.941, 2.0), (1.705, 3.0, 2.0), (1.853, -2.941, 2.0), (1.705, -3.0, 2.0), (1.961, -2.779, 2.0), (2.0, -2.558, 2.0)], [], [(12, 9, 11, 10, 8, 1, 3, 2, 0, 5, 7, 6, 4, 13, 15, 14), (25, 24, 26, 27, 21, 20, 22, 23, 19, 18, 17, 16, 29, 28, 30, 31), (3, 1, 16, 17), (13, 4, 21, 27), (15, 13, 27, 26), (2, 3, 17, 18), (8, 10, 28, 29), (0, 2, 18, 19), (10, 11, 30, 28), (4, 6, 20, 21), (11, 9, 31, 30), (6, 7, 22, 20), (1, 8, 29, 16), (7, 5, 23, 22), (5, 0, 19, 23), (12, 14, 24, 25), (9, 12, 25, 31), (14, 15, 26, 24)])
_uv = me_cube_002.uv_layers.new(name='UVMap')
_uv.uv.foreach_set('vector', [0.003941, 0.08812, 0.003941, 0.9201, 0.01358, 0.956, 0.0399, 0.9823, 0.07586, 0.992, 0.9078, 0.992, 0.9438, 0.9823, 0.9701, 0.956, 0.9797, 0.9201, 0.9797, 0.08812, 0.9701, 0.05216, 0.9438, 0.02583, 0.9078, 0.0162, 0.07586, 0.0162, 0.0399, 0.02583, 0.01358, 0.05216, 0.003941, 0.08812, 0.01358, 0.05216, 0.0399, 0.02583, 0.07586, 0.0162, 0.9078, 0.0162, 0.9438, 0.02583, 0.9701, 0.05216, 0.9797, 0.08812, 0.9797, 0.9201, 0.9701, 0.956, 0.9438, 0.9823, 0.9078, 0.992, 0.07586, 0.992, 0.0399, 0.9823, 0.01358, 0.956, 0.003941, 0.9201, 0.9438, 0.9823, 0.9078, 0.992, 0.9078, 0.992, 0.9438, 0.9823, 0.07586, 0.0162, 0.9078, 0.0162, 0.9078, 0.0162, 0.07586, 0.0162, 0.0399, 0.02583, 0.07586, 0.0162, 0.07586, 0.0162, 0.0399, 0.02583, 0.9701, 0.956, 0.9438, 0.9823, 0.9438, 0.9823, 0.9701, 0.956, 0.07586, 0.992, 0.0399, 0.9823, 0.0399, 0.9823, 0.07586, 0.992, 0.9797, 0.9201, 0.9701, 0.956, 0.9701, 0.956, 0.9797, 0.9201, 0.0399, 0.9823, 0.01358, 0.956, 0.01358, 0.956, 0.0399, 0.9823, 0.9078, 0.0162, 0.9438, 0.02583, 0.9438, 0.02583, 0.9078, 0.0162, 0.01358, 0.956, 0.003941, 0.9201, 0.003941, 0.9201, 0.01358, 0.956, 0.9438, 0.02583, 0.9701, 0.05216, 0.9701, 0.05216, 0.9438, 0.02583, 0.9078, 0.992, 0.07586, 0.992, 0.07586, 0.992, 0.9078, 0.992, 0.9701, 0.05216, 0.9797, 0.08812, 0.9797, 0.08812, 0.9701, 0.05216, 0.9797, 0.08812, 0.9797, 0.9201, 0.9797, 0.9201, 0.9797, 0.08812, 0.003941, 0.08812, 0.01358, 0.05216, 0.01358, 0.05216, 0.003941, 0.08812, 0.003941, 0.9201, 0.003941, 0.08812, 0.003941, 0.08812, 0.003941, 0.9201, 0.01358, 0.05216, 0.0399, 0.02583, 0.0399, 0.02583, 0.01358, 0.05216])
me_cube_002.materials.append(mat_material_001)
me_cube_002.use_remesh_fix_poles = True
me_cube_002.use_remesh_preserve_attributes = False
me_cube_002.update()
me_cube_003 = bpy.data.meshes.new('Cube.003')
me_cube_003.from_pydata([(-2.038, -2.606, 1.98), (-1.737, -3.057, 1.98), (-1.998, -2.832, 1.98), (-1.888, -2.996, 1.98), (-1.737, 3.057, 1.98), (-2.038, 2.606, 1.98), (-1.888, 2.996, 1.98), (-1.998, 2.832, 1.98), (1.737, -3.057, 1.98), (2.038, -2.606, 1.98), (1.888, -2.996, 1.98), (1.998, -2.832, 1.98), (2.038, 2.606, 1.98), (1.737, 3.057, 1.98), (1.998, 2.832, 1.98), (1.888, 2.996, 1.98), (-1.715, -3.018, 2.071), (-1.864, -2.958, 2.071), (-1.972, -2.796, 2.071), (-2.012, -2.573, 2.071), (-1.864, 2.958, 2.071), (-1.715, 3.018, 2.071), (-1.972, 2.796, 2.071), (-2.012, 2.573, 2.071), (1.972, 2.796, 2.071), (2.012, 2.573, 2.071), (1.864, 2.958, 2.071), (1.715, 3.018, 2.071), (1.864, -2.958, 2.071), (1.715, -3.018, 2.071), (1.972, -2.796, 2.071), (2.012, -2.573, 2.071), (-1.715, -3.018, 2.154), (-1.864, -2.958, 2.154), (-1.972, -2.796, 2.154), (-2.012, -2.573, 2.154), (-1.864, 2.958, 2.154), (-1.715, 3.018, 2.154), (-1.972, 2.796, 2.154), (-2.012, 2.573, 2.154), (1.972, 2.796, 2.154), (2.012, 2.573, 2.154), (1.864, 2.958, 2.154), (1.715, 3.018, 2.154), (1.864, -2.958, 2.154), (1.715, -3.018, 2.154), (1.972, -2.796, 2.154), (2.012, -2.573, 2.154), (-1.745, -3.07, 2.234), (-1.896, -3.01, 2.234), (-2.006, -2.844, 2.234), (-2.047, -2.618, 2.234), (-1.896, 3.01, 2.234), (-1.745, 3.07, 2.234), (-2.006, 2.844, 2.234), (-2.047, 2.618, 2.234), (2.006, 2.844, 2.234), (2.047, 2.618, 2.234), (1.896, 3.01, 2.234), (1.745, 3.07, 2.234), (1.896, -3.01, 2.234), (1.745, -3.07, 2.234), (2.006, -2.844, 2.234), (2.047, -2.618, 2.234), (-1.749, -3.077, 2.291), (-1.9, -3.016, 2.291), (-2.011, -2.85, 2.291), (-2.051, -2.624, 2.291), (-1.9, 3.016, 2.291), (-1.749, 3.077, 2.291), (-2.011, 2.85, 2.291), (-2.051, 2.624, 2.291), (2.011, 2.85, 2.291), (2.051, 2.624, 2.291), (1.9, 3.016, 2.291), (1.749, 3.077, 2.291), (1.9, -3.016, 2.291), (1.749, -3.077, 2.291), (2.011, -2.85, 2.291), (2.051, -2.624, 2.291), (-1.676, -2.823, 2.266), (-1.735, -2.799, 2.266), (-1.789, -2.719, 2.266), (-1.819, -2.552, 2.266), (-1.735, 2.799, 2.266), (-1.676, 2.823, 2.266), (-1.789, 2.719, 2.266), (-1.819, 2.552, 2.266), (1.789, 2.719, 2.266), (1.819, 2.552, 2.266), (1.735, 2.799, 2.266), (1.676, 2.823, 2.266), (1.735, -2.799, 2.266), (1.676, -2.823, 2.266), (1.789, -2.719, 2.266), (1.819, -2.552, 2.266), (1.875, -2.976, 2.025), (1.726, -3.036, 2.025), (-1.984, -2.813, 2.025), (-2.024, -2.589, 2.025), (1.984, -2.813, 2.025), (-1.875, 2.976, 2.025), (-1.726, 3.036, 2.025), (2.024, -2.589, 2.025), (-1.984, 2.813, 2.025), (-1.726, -3.036, 2.025), (-2.024, 2.589, 2.025), (1.984, 2.813, 2.025), (2.024, 2.589, 2.025), (1.875, 2.976, 2.025), (-1.875, -2.976, 2.025), (1.726, 3.036, 2.025), (1.968, 2.789, 2.113), (2.008, 2.567, 2.113), (2.008, -2.567, 2.113), (1.86, 2.952, 2.113), (-1.712, -3.011, 2.113), (-1.86, -2.952, 2.113), (-1.712, 3.011, 2.113), (1.712, 3.011, 2.113), (-1.968, -2.789, 2.113), (1.86, -2.952, 2.113), (1.712, -3.011, 2.113), (-2.008, -2.567, 2.113), (1.968, -2.789, 2.113), (-1.86, 2.952, 2.113), (-1.968, 2.789, 2.113), (-2.008, 2.567, 2.113), (2.029, -2.595, 2.183), (1.989, -2.819, 2.183), (-1.989, 2.819, 2.183), (-1.88, 2.984, 2.183), (1.73, -3.044, 2.183), (-1.73, -3.044, 2.183), (-2.029, 2.595, 2.183), (-2.029, -2.595, 2.183), (1.989, 2.819, 2.183), (2.029, 2.595, 2.183), (1.88, 2.984, 2.183), (-1.88, -2.984, 2.183), (-1.73, 3.044, 2.183), (1.73, 3.044, 2.183), (-1.989, -2.819, 2.183), (1.88, -2.984, 2.183), (-1.73, -3.043, 2.314), (-1.879, -2.983, 2.314), (-1.989, -2.819, 2.314), (-2.029, -2.595, 2.314), (-1.879, 2.983, 2.314), (-1.73, 3.043, 2.314), (-1.989, 2.819, 2.314), (-2.029, 2.595, 2.314), (1.989, 2.819, 2.314), (2.029, 2.595, 2.314), (1.879, 2.983, 2.314), (1.73, 3.043, 2.314), (1.879, -2.983, 2.314), (1.73, -3.043, 2.314), (1.989, -2.819, 2.314), (2.029, -2.595, 2.314), (-1.697, -2.935, 2.314), (-1.809, -2.89, 2.314), (-1.895, -2.761, 2.314), (-1.93, -2.562, 2.314), (-1.809, 2.89, 2.314), (-1.697, 2.935, 2.314), (-1.895, 2.761, 2.314), (-1.93, 2.562, 2.314), (1.895, 2.761, 2.314), (1.93, 2.562, 2.314), (1.809, 2.89, 2.314), (1.697, 2.935, 2.314), (1.809, -2.89, 2.314), (1.697, -2.935, 2.314), (1.895, -2.761, 2.314), (1.93, -2.562, 2.314), (-1.676, -2.823, 2.153), (-1.735, -2.799, 2.153), (-1.789, -2.719, 2.153), (-1.819, -2.552, 2.153), (-1.735, 2.799, 2.153), (-1.676, 2.823, 2.153), (-1.789, 2.719, 2.153), (-1.819, 2.552, 2.153), (1.789, 2.719, 2.153), (1.819, 2.552, 2.153), (1.735, 2.799, 2.153), (1.676, 2.823, 2.153), (1.735, -2.799, 2.153), (1.676, -2.823, 2.153), (1.789, -2.719, 2.153), (1.819, -2.552, 2.153), (-1.736, -2.924, 1.992), (-1.797, -2.9, 1.992), (-1.853, -2.816, 1.992), (-1.884, -2.644, 1.992), (-1.797, 2.9, 1.992), (-1.736, 2.924, 1.992), (-1.853, 2.816, 1.992), (-1.884, 2.644, 1.992), (1.853, 2.816, 1.992), (1.884, 2.644, 1.992), (1.797, 2.9, 1.992), (1.736, 2.924, 1.992), (1.797, -2.9, 1.992), (1.736, -2.924, 1.992), (1.853, -2.816, 1.992), (1.884, -2.644, 1.992), (-1.73, -3.02, 1.871), (-1.863, -2.966, 1.871), (-1.963, -2.817, 1.871), (-2.001, -2.603, 1.871), (-1.863, 2.966, 1.871), (-1.73, 3.02, 1.871), (-1.963, 2.817, 1.871), (-2.001, 2.603, 1.871), (1.963, 2.817, 1.871), (2.001, 2.603, 1.871), (1.863, 2.966, 1.871), (1.73, 3.02, 1.871), (1.863, -2.966, 1.871), (1.73, -3.02, 1.871), (1.963, -2.817, 1.871), (2.001, -2.603, 1.871), (-1.737, -3.057, 1.937), (-1.888, -2.996, 1.937), (-1.998, -2.832, 1.937), (-2.038, -2.606, 1.937), (-1.888, 2.996, 1.937), (-1.737, 3.057, 1.937), (-1.998, 2.832, 1.937), (-2.038, 2.606, 1.937), (1.998, 2.832, 1.937), (2.038, 2.606, 1.937), (1.888, 2.996, 1.937), (1.737, 3.057, 1.937), (1.888, -2.996, 1.937), (1.737, -3.057, 1.937), (1.998, -2.832, 1.937), (2.038, -2.606, 1.937), (-1.881, -2.991, 1.895), (-1.741, -3.047, 1.895), (-1.984, -2.836, 1.895), (-2.024, -2.616, 1.895), (-1.741, 3.047, 1.895), (-1.881, 2.991, 1.895), (-1.984, 2.836, 1.895), (-2.024, 2.616, 1.895), (2.024, 2.616, 1.895), (1.984, 2.836, 1.895), (1.881, 2.991, 1.895), (1.741, 3.047, 1.895), (1.741, -3.047, 1.895), (1.881, -2.991, 1.895), (1.984, -2.836, 1.895), (2.024, -2.616, 1.895)], [], [(6, 4, 229, 228), (113, 112, 40, 41), (97, 96, 28, 29), (99, 98, 18, 19), (96, 100, 30, 28), (102, 101, 20, 21), (100, 103, 31, 30), (101, 104, 22, 20), (105, 97, 29, 16), (104, 106, 23, 22), (106, 99, 19, 23), (108, 107, 24, 25), (103, 108, 25, 31), (107, 109, 26, 24), (110, 105, 16, 17), (111, 102, 21, 27), (109, 111, 27, 26), (98, 110, 17, 18), (129, 128, 63, 62), (114, 113, 41, 47), (112, 115, 42, 40), (117, 116, 32, 33), (119, 118, 37, 43), (115, 119, 43, 42), (120, 117, 33, 34), (122, 121, 44, 45), (123, 120, 34, 35), (121, 124, 46, 44), (118, 125, 36, 37), (124, 114, 47, 46), (125, 126, 38, 36), (116, 122, 45, 32), (126, 127, 39, 38), (127, 123, 35, 39), (61, 60, 76, 77), (131, 130, 54, 52), (133, 132, 61, 48), (130, 134, 55, 54), (134, 135, 51, 55), (137, 136, 56, 57), (128, 137, 57, 63), (136, 138, 58, 56), (139, 133, 48, 49), (141, 140, 53, 59), (138, 141, 59, 58), (142, 139, 49, 50), (132, 143, 60, 61), (135, 142, 50, 51), (143, 129, 62, 60), (140, 131, 52, 53), (79, 73, 153, 159), (51, 50, 66, 67), (60, 62, 78, 76), (53, 52, 68, 69), (62, 63, 79, 78), (52, 54, 70, 68), (48, 61, 77, 64), (54, 55, 71, 70), (55, 51, 67, 71), (57, 56, 72, 73), (63, 57, 73, 79), (56, 58, 74, 72), (49, 48, 64, 65), (59, 53, 69, 75), (58, 59, 75, 74), (50, 49, 65, 66), (88, 90, 186, 184), (72, 74, 154, 152), (65, 64, 144, 145), (75, 69, 149, 155), (74, 75, 155, 154), (66, 65, 145, 146), (77, 76, 156, 157), (67, 66, 146, 147), (76, 78, 158, 156), (69, 68, 148, 149), (78, 79, 159, 158), (68, 70, 150, 148), (64, 77, 157, 144), (70, 71, 151, 150), (71, 67, 147, 151), (73, 72, 152, 153), (2, 3, 110, 98), (15, 13, 111, 109), (13, 4, 102, 111), (3, 1, 105, 110), (14, 15, 109, 107), (9, 12, 108, 103), (12, 14, 107, 108), (5, 0, 99, 106), (7, 5, 106, 104), (1, 8, 97, 105), (6, 7, 104, 101), (11, 9, 103, 100), (4, 6, 101, 102), (10, 11, 100, 96), (0, 2, 98, 99), (8, 10, 96, 97), (23, 19, 123, 127), (22, 23, 127, 126), (16, 29, 122, 116), (20, 22, 126, 125), (30, 31, 114, 124), (21, 20, 125, 118), (28, 30, 124, 121), (19, 18, 120, 123), (29, 28, 121, 122), (18, 17, 117, 120), (26, 27, 119, 115), (27, 21, 118, 119), (17, 16, 116, 117), (24, 26, 115, 112), (31, 25, 113, 114), (25, 24, 112, 113), (37, 36, 131, 140), (44, 46, 129, 143), (35, 34, 142, 135), (45, 44, 143, 132), (34, 33, 139, 142), (42, 43, 141, 138), (43, 37, 140, 141), (33, 32, 133, 139), (40, 42, 138, 136), (47, 41, 137, 128), (41, 40, 136, 137), (39, 35, 135, 134), (38, 39, 134, 130), (32, 45, 132, 133), (36, 38, 130, 131), (46, 47, 128, 129), (160, 161, 145, 144), (161, 162, 146, 145), (162, 163, 147, 146), (164, 165, 149, 148), (166, 164, 148, 150), (167, 166, 150, 151), (168, 169, 153, 152), (170, 168, 152, 154), (171, 170, 154, 155), (172, 173, 157, 156), (174, 172, 156, 158), (175, 174, 158, 159), (173, 160, 144, 157), (163, 167, 151, 147), (169, 175, 159, 153), (165, 171, 155, 149), (80, 81, 161, 160), (81, 82, 162, 161), (82, 83, 163, 162), (84, 85, 165, 164), (86, 84, 164, 166), (87, 86, 166, 167), (88, 89, 169, 168), (90, 88, 168, 170), (91, 90, 170, 171), (92, 93, 173, 172), (94, 92, 172, 174), (95, 94, 174, 175), (93, 80, 160, 173), (83, 87, 167, 163), (89, 95, 175, 169), (85, 91, 171, 165), (187, 181, 197, 203), (81, 80, 176, 177), (91, 85, 181, 187), (90, 91, 187, 186), (82, 81, 177, 178), (93, 92, 188, 189), (83, 82, 178, 179), (92, 94, 190, 188), (85, 84, 180, 181), (94, 95, 191, 190), (84, 86, 182, 180), (80, 93, 189, 176), (86, 87, 183, 182), (87, 83, 179, 183), (89, 88, 184, 185), (95, 89, 185, 191), (201, 200, 202, 203, 197, 196, 198, 199, 195, 194, 193, 192, 205, 204, 206, 207), (186, 187, 203, 202), (178, 177, 193, 194), (189, 188, 204, 205), (179, 178, 194, 195), (188, 190, 206, 204), (181, 180, 196, 197), (190, 191, 207, 206), (180, 182, 198, 196), (176, 189, 205, 192), (182, 183, 199, 198), (183, 179, 195, 199), (185, 184, 200, 201), (191, 185, 201, 207), (184, 186, 202, 200), (177, 176, 192, 193), (217, 223, 222, 220, 221, 208, 209, 210, 211, 215, 214, 212, 213, 219, 218, 216), (9, 11, 238, 239), (7, 6, 228, 230), (8, 1, 224, 237), (5, 7, 230, 231), (0, 5, 231, 227), (14, 12, 233, 232), (12, 9, 239, 233), (15, 14, 232, 234), (1, 3, 225, 224), (4, 13, 235, 229), (13, 15, 234, 235), (3, 2, 226, 225), (10, 8, 237, 236), (2, 0, 227, 226), (11, 10, 236, 238), (240, 241, 224, 225), (242, 240, 225, 226), (243, 242, 226, 227), (244, 245, 228, 229), (245, 246, 230, 228), (246, 247, 231, 230), (248, 249, 232, 233), (249, 250, 234, 232), (250, 251, 235, 234), (252, 253, 236, 237), (253, 254, 238, 236), (254, 255, 239, 238), (241, 252, 237, 224), (247, 243, 227, 231), (255, 248, 233, 239), (251, 244, 229, 235), (219, 213, 244, 251), (223, 217, 248, 255), (215, 211, 243, 247), (208, 221, 252, 241), (222, 223, 255, 254), (220, 222, 254, 253), (221, 220, 253, 252), (218, 219, 251, 250), (216, 218, 250, 249), (217, 216, 249, 248), (214, 215, 247, 246), (212, 214, 246, 245), (213, 212, 245, 244), (211, 210, 242, 243), (210, 209, 240, 242), (209, 208, 241, 240)])
_uv = me_cube_003.uv_layers.new(name='UVMap')
_uv.uv.foreach_set('vector', [1.692, 1.556, 1.692, 1.322, 1.698, 1.322, 1.698, 1.556, 1.498, 4.242, 1.498, 4.573, 1.493, 4.582, 1.493, 4.25, 1.618, -3.66, 1.618, -3.879, 1.624, -3.863, 1.624, -3.644, 1.438, -3.268, 1.438, -3.602, 1.443, -3.58, 1.443, -3.248, 1.511, -3.855, 1.51, -3.632, 1.504, -3.605, 1.505, -3.826, 1.687, 1.311, 1.686, 1.544, 1.68, 1.533, 1.681, 1.301, 1.51, -3.632, 1.509, -3.311, 1.504, -3.286, 1.504, -3.605, 1.438, 4.822, 1.438, 4.604, 1.443, 4.577, 1.443, 4.793, 1.618, 1.424, 1.618, -3.66, 1.624, -3.644, 1.624, 1.408, 1.438, 4.604, 1.438, 4.286, 1.443, 4.261, 1.443, 4.577, 1.438, 4.286, 1.438, -3.268, 1.443, -3.248, 1.443, 4.261, 1.509, 4.27, 1.509, 4.604, 1.504, 4.582, 1.503, 4.25, 1.509, -3.311, 1.509, 4.27, 1.503, 4.25, 1.504, -3.286, 1.509, 4.604, 1.51, 4.862, 1.504, 4.837, 1.504, 4.582, 1.618, 1.643, 1.618, 1.424, 1.624, 1.408, 1.624, 1.627, 1.687, -3.67, 1.687, 1.311, 1.681, 1.301, 1.681, -3.65, 1.686, -3.868, 1.687, -3.67, 1.681, -3.65, 1.68, -3.846, 1.438, -3.602, 1.438, -3.863, 1.443, -3.839, 1.443, -3.58, 1.489, -3.642, 1.489, -3.32, 1.482, -3.356, 1.483, -3.681, 1.498, -3.276, 1.498, 4.242, 1.493, 4.25, 1.493, -3.285, 1.498, 4.573, 1.499, 4.828, 1.494, 4.837, 1.493, 4.582, 1.629, 1.62, 1.629, 1.403, 1.634, 1.408, 1.634, 1.627, 1.675, -3.642, 1.675, 1.298, 1.67, 1.301, 1.67, -3.65, 1.675, -3.839, 1.675, -3.642, 1.67, -3.65, 1.67, -3.847, 1.449, -3.572, 1.449, -3.831, 1.454, -3.839, 1.454, -3.58, 1.629, -3.639, 1.629, -3.857, 1.634, -3.863, 1.634, -3.644, 1.449, -3.24, 1.449, -3.572, 1.454, -3.58, 1.454, -3.248, 1.499, -3.816, 1.499, -3.595, 1.493, -3.605, 1.494, -3.826, 1.675, 1.298, 1.675, 1.529, 1.67, 1.533, 1.67, 1.301, 1.499, -3.595, 1.498, -3.276, 1.493, -3.285, 1.493, -3.605, 1.449, 4.783, 1.449, 4.567, 1.454, 4.577, 1.454, 4.793, 1.629, 1.403, 1.629, -3.639, 1.634, -3.644, 1.634, 1.408, 1.449, 4.567, 1.449, 4.251, 1.454, 4.261, 1.454, 4.577, 1.449, 4.251, 1.449, -3.24, 1.454, -3.248, 1.454, 4.261, 1.645, -3.688, 1.645, -3.91, 1.652, -3.916, 1.652, -3.694, 1.458, 4.833, 1.458, 4.615, 1.464, 4.655, 1.465, 4.874, 1.638, 1.43, 1.638, -3.666, 1.645, -3.688, 1.645, 1.452, 1.458, 4.615, 1.458, 4.296, 1.464, 4.332, 1.464, 4.655, 1.458, 4.296, 1.458, -3.276, 1.464, -3.305, 1.464, 4.332, 1.489, 4.279, 1.489, 4.614, 1.482, 4.647, 1.482, 4.309, 1.489, -3.32, 1.489, 4.279, 1.482, 4.309, 1.482, -3.356, 1.489, 4.614, 1.49, 4.872, 1.483, 4.907, 1.482, 4.647, 1.638, 1.65, 1.638, 1.43, 1.645, 1.452, 1.645, 1.674, 1.666, -3.679, 1.666, 1.314, 1.66, 1.328, 1.66, -3.708, 1.666, -3.877, 1.666, -3.679, 1.66, -3.708, 1.66, -3.908, 1.458, -3.611, 1.458, -3.873, 1.465, -3.907, 1.464, -3.644, 1.638, -3.666, 1.638, -3.886, 1.645, -3.91, 1.645, -3.688, 1.458, -3.276, 1.458, -3.611, 1.464, -3.644, 1.464, -3.305, 1.49, -3.865, 1.489, -3.642, 1.483, -3.681, 1.484, -3.906, 1.666, 1.314, 1.666, 1.548, 1.66, 1.564, 1.66, 1.328, -0.1791, 2.126, -0.855, 2.126, -0.8513, 2.092, -0.1829, 2.092, 1.464, -3.305, 1.464, -3.644, 1.472, -3.652, 1.472, -3.313, 1.484, -3.906, 1.483, -3.681, 1.475, -3.691, 1.476, -3.916, 1.66, 1.328, 1.66, 1.564, 1.652, 1.568, 1.652, 1.332, 1.483, -3.681, 1.482, -3.356, 1.475, -3.365, 1.475, -3.691, 1.465, 4.874, 1.464, 4.655, 1.472, 4.665, 1.472, 4.885, 1.645, 1.452, 1.645, -3.688, 1.652, -3.694, 1.652, 1.458, 1.464, 4.655, 1.464, 4.332, 1.472, 4.342, 1.472, 4.665, 1.464, 4.332, 1.464, -3.305, 1.472, -3.313, 1.472, 4.342, 1.482, 4.309, 1.482, 4.647, 1.475, 4.656, 1.475, 4.317, 1.482, -3.356, 1.482, 4.309, 1.475, 4.317, 1.475, -3.365, 1.482, 4.647, 1.483, 4.907, 1.476, 4.916, 1.475, 4.656, 1.645, 1.674, 1.645, 1.452, 1.652, 1.458, 1.652, 1.68, 1.66, -3.708, 1.66, 1.328, 1.652, 1.332, 1.652, -3.716, 1.66, -3.908, 1.66, -3.708, 1.652, -3.716, 1.652, -3.916, 1.464, -3.644, 1.465, -3.907, 1.472, -3.916, 1.472, -3.652, 1.601, 4.282, 1.601, 4.411, 1.586, 4.411, 1.586, 4.282, -0.8842, 2.066, -0.9056, 1.903, -0.9013, 1.872, -0.8802, 2.033, -0.1285, -3.694, -0.1207, -3.471, -0.1251, -3.443, -0.1328, -3.663, -0.9134, 1.68, -0.9134, -3.471, -0.9091, -3.443, -0.9091, 1.652, -0.9056, 1.903, -0.9134, 1.68, -0.9091, 1.652, -0.9013, 1.872, -0.1499, -3.857, -0.1285, -3.694, -0.1328, -3.663, -0.154, -3.824, -0.1207, 1.68, -0.1285, 1.903, -0.1328, 1.872, -0.1251, 1.652, -0.1791, -3.916, -0.1499, -3.857, -0.154, -3.824, -0.1829, -3.883, -0.1285, 1.903, -0.1499, 2.066, -0.154, 2.033, -0.1328, 1.872, -0.9134, -3.471, -0.9056, -3.694, -0.9013, -3.663, -0.9091, -3.443, -0.1499, 2.066, -0.1791, 2.126, -0.1829, 2.092, -0.154, 2.033, -0.9056, -3.694, -0.8842, -3.857, -0.8802, -3.824, -0.9013, -3.663, -0.1207, -3.471, -0.1207, 1.68, -0.1251, 1.652, -0.1251, -3.443, -0.8842, -3.857, -0.855, -3.916, -0.8513, -3.883, -0.8802, -3.824, 1.472, 4.342, 1.472, -3.313, 1.475, -3.275, 1.475, 4.295, -0.855, 2.126, -0.8842, 2.066, -0.8802, 2.033, -0.8513, 2.092, 1.432, -3.627, 1.432, -3.89, 1.438, -3.863, 1.438, -3.602, 1.692, -3.892, 1.692, -3.693, 1.687, -3.67, 1.686, -3.868, 1.692, -3.693, 1.692, 1.322, 1.687, 1.311, 1.687, -3.67, 1.612, 1.662, 1.612, 1.441, 1.618, 1.424, 1.618, 1.643, 1.515, 4.63, 1.516, 4.889, 1.51, 4.862, 1.509, 4.604, 1.515, -3.338, 1.515, 4.294, 1.509, 4.27, 1.509, -3.311, 1.515, 4.294, 1.515, 4.63, 1.509, 4.604, 1.509, 4.27, 1.432, 4.314, 1.432, -3.291, 1.438, -3.268, 1.438, 4.286, 1.432, 4.635, 1.432, 4.314, 1.438, 4.286, 1.438, 4.604, 1.612, 1.441, 1.612, -3.677, 1.618, -3.66, 1.618, 1.424, 1.432, 4.853, 1.432, 4.635, 1.438, 4.604, 1.438, 4.822, 1.515, -3.662, 1.515, -3.338, 1.509, -3.311, 1.51, -3.632, 1.692, 1.322, 1.692, 1.556, 1.686, 1.544, 1.687, 1.311, 1.516, -3.886, 1.515, -3.662, 1.51, -3.632, 1.511, -3.855, 1.432, -3.291, 1.432, -3.627, 1.438, -3.602, 1.438, -3.268, 1.612, -3.677, 1.612, -3.898, 1.618, -3.879, 1.618, -3.66, 1.443, 4.261, 1.443, -3.248, 1.449, -3.24, 1.449, 4.251, 1.443, 4.577, 1.443, 4.261, 1.449, 4.251, 1.449, 4.567, 1.624, 1.408, 1.624, -3.644, 1.629, -3.639, 1.629, 1.403, 1.443, 4.793, 1.443, 4.577, 1.449, 4.567, 1.449, 4.783, 1.504, -3.605, 1.504, -3.286, 1.498, -3.276, 1.499, -3.595, 1.681, 1.301, 1.68, 1.533, 1.675, 1.529, 1.675, 1.298, 1.505, -3.826, 1.504, -3.605, 1.499, -3.595, 1.499, -3.816, 1.443, -3.248, 1.443, -3.58, 1.449, -3.572, 1.449, -3.24, 1.624, -3.644, 1.624, -3.863, 1.629, -3.857, 1.629, -3.639, 1.443, -3.58, 1.443, -3.839, 1.449, -3.831, 1.449, -3.572, 1.68, -3.846, 1.681, -3.65, 1.675, -3.642, 1.675, -3.839, 1.681, -3.65, 1.681, 1.301, 1.675, 1.298, 1.675, -3.642, 1.624, 1.627, 1.624, 1.408, 1.629, 1.403, 1.629, 1.62, 1.504, 4.582, 1.504, 4.837, 1.499, 4.828, 1.498, 4.573, 1.504, -3.286, 1.503, 4.25, 1.498, 4.242, 1.498, -3.276, 1.503, 4.25, 1.504, 4.582, 1.498, 4.573, 1.498, 4.242, 1.678, 1.568, 1.67, 1.786, 1.665, 1.802, 1.673, 1.582, 1.683, 1.786, 1.691, 1.973, 1.686, 1.991, 1.678, 1.802, 1.454, -3.248, 1.454, -3.58, 1.458, -3.611, 1.458, -3.276, 1.691, 1.568, 1.683, 1.786, 1.678, 1.802, 1.686, 1.582, 1.665, 1.585, 1.657, 1.773, 1.652, 1.757, 1.661, 1.568, 1.696, 1.773, 1.704, 1.991, 1.699, 1.977, 1.691, 1.757, 1.67, -3.65, 1.67, 1.301, 1.666, 1.314, 1.666, -3.679, 1.657, 1.773, 1.665, 1.991, 1.661, 1.977, 1.652, 1.757, 1.704, 1.585, 1.696, 1.773, 1.691, 1.757, 1.699, 1.568, 1.493, -3.285, 1.493, 4.25, 1.489, 4.279, 1.489, -3.32, 1.493, 4.25, 1.493, 4.582, 1.489, 4.614, 1.489, 4.279, 1.454, 4.261, 1.454, -3.248, 1.458, -3.276, 1.458, 4.296, 1.454, 4.577, 1.454, 4.261, 1.458, 4.296, 1.458, 4.615, 1.634, 1.408, 1.634, -3.644, 1.638, -3.666, 1.638, 1.43, 1.67, 1.786, 1.678, 1.973, 1.673, 1.991, 1.665, 1.802, 1.493, -3.605, 1.493, -3.285, 1.489, -3.32, 1.489, -3.642, -0.1391, -3.395, -0.1448, -3.559, -0.1328, -3.663, -0.1251, -3.443, -0.1448, -3.559, -0.1614, -3.686, -0.154, -3.824, -0.1328, -3.663, -0.1614, -3.686, -0.1871, -3.738, -0.1829, -3.883, -0.154, -3.824, -0.8893, -3.559, -0.8951, -3.395, -0.9091, -3.443, -0.9013, -3.663, -0.8727, -3.686, -0.8893, -3.559, -0.9013, -3.663, -0.8802, -3.824, -0.8471, -3.738, -0.8727, -3.686, -0.8802, -3.824, -0.8513, -3.883, -0.8727, 1.895, -0.8471, 1.947, -0.8513, 2.092, -0.8802, 2.033, -0.8893, 1.768, -0.8727, 1.895, -0.8802, 2.033, -0.9013, 1.872, -0.8951, 1.604, -0.8893, 1.768, -0.9013, 1.872, -0.9091, 1.652, -0.1448, 1.768, -0.1391, 1.604, -0.1251, 1.652, -0.1328, 1.872, -0.1614, 1.895, -0.1448, 1.768, -0.1328, 1.872, -0.154, 2.033, -0.1871, 1.947, -0.1614, 1.895, -0.154, 2.033, -0.1829, 2.092, -0.1391, 1.604, -0.1391, -3.395, -0.1251, -3.443, -0.1251, 1.652, -0.1871, -3.738, -0.8471, -3.738, -0.8513, -3.883, -0.1829, -3.883, -0.8471, 1.947, -0.1871, 1.947, -0.1829, 2.092, -0.8513, 2.092, -0.8951, -3.395, -0.8951, 1.604, -0.9091, 1.652, -0.9091, -3.443, -0.1534, -3.364, -0.1565, -3.451, -0.1448, -3.559, -0.1391, -3.395, -0.1565, -3.451, -0.1669, -3.53, -0.1614, -3.686, -0.1448, -3.559, -0.1669, -3.53, -0.1883, -3.574, -0.1871, -3.738, -0.1614, -3.686, -0.8777, -3.451, -0.8807, -3.364, -0.8951, -3.395, -0.8893, -3.559, -0.8673, -3.53, -0.8777, -3.451, -0.8893, -3.559, -0.8727, -3.686, -0.8458, -3.574, -0.8673, -3.53, -0.8727, -3.686, -0.8471, -3.738, -0.8673, 1.739, -0.8458, 1.783, -0.8471, 1.947, -0.8727, 1.895, -0.8777, 1.66, -0.8673, 1.739, -0.8727, 1.895, -0.8893, 1.768, -0.8807, 1.573, -0.8777, 1.66, -0.8893, 1.768, -0.8951, 1.604, -0.1565, 1.66, -0.1534, 1.573, -0.1391, 1.604, -0.1448, 1.768, -0.1669, 1.739, -0.1565, 1.66, -0.1448, 1.768, -0.1614, 1.895, -0.1883, 1.783, -0.1669, 1.739, -0.1614, 1.895, -0.1871, 1.947, -0.1534, 1.573, -0.1534, -3.364, -0.1391, -3.395, -0.1391, 1.604, -0.1883, -3.574, -0.8458, -3.574, -0.8471, -3.738, -0.1871, -3.738, -0.8458, 1.783, -0.1883, 1.783, -0.1871, 1.947, -0.8471, 1.947, -0.8807, -3.364, -0.8807, 1.573, -0.8951, 1.604, -0.8951, -3.395, 1.724, -3.738, 1.724, 1.199, 1.703, 1.287, 1.703, -3.826, 1.739, 1.152, 1.739, 1.073, 1.753, 1.073, 1.753, 1.152, 1.739, -3.738, 1.739, 1.199, 1.724, 1.199, 1.724, -3.738, 1.739, -3.825, 1.739, -3.738, 1.724, -3.738, 1.724, -3.825, 1.565, 4.311, 1.566, 4.437, 1.551, 4.437, 1.551, 4.311, 1.739, -3.764, 1.739, -3.857, 1.753, -3.857, 1.753, -3.764, 1.565, 4.062, 1.565, 4.311, 1.551, 4.311, 1.551, 4.062, 1.601, -3.758, 1.601, -3.651, 1.586, -3.651, 1.586, -3.758, 1.739, 1.199, 1.739, 1.286, 1.724, 1.286, 1.724, 1.199, 1.601, -3.651, 1.601, -3.414, 1.586, -3.414, 1.586, -3.651, 1.566, -3.761, 1.565, -3.651, 1.551, -3.651, 1.551, -3.76, 1.739, 1.073, 1.739, -3.764, 1.753, -3.764, 1.753, 1.073, 1.565, -3.651, 1.565, -3.412, 1.551, -3.411, 1.551, -3.651, 1.565, -3.412, 1.565, 4.062, 1.551, 4.062, 1.551, -3.411, 1.601, 4.033, 1.601, 4.282, 1.586, 4.282, 1.586, 4.033, 1.601, -3.414, 1.601, 4.033, 1.586, 4.033, 1.586, -3.414, 0.7005, 1.633, 0.6783, 1.587, 0.6675, 1.505, 0.6643, 1.414, 0.6643, -3.698, 0.6675, -3.789, 0.6783, -3.871, 0.7005, -3.916, 1.382, -3.916, 1.404, -3.871, 1.415, -3.789, 1.418, -3.698, 1.418, 1.414, 1.415, 1.505, 1.404, 1.587, 1.382, 1.633, 1.724, -3.825, 1.724, -3.738, 1.703, -3.826, 1.703, -3.916, 1.551, 4.311, 1.551, 4.437, 1.53, 4.575, 1.53, 4.443, 1.753, -3.764, 1.753, -3.857, 1.774, -3.916, 1.774, -3.82, 1.551, 4.062, 1.551, 4.311, 1.53, 4.443, 1.529, 4.186, 1.586, -3.758, 1.586, -3.651, 1.566, -3.806, 1.566, -3.916, 1.724, 1.199, 1.724, 1.286, 1.703, 1.378, 1.703, 1.287, 1.586, -3.651, 1.586, -3.414, 1.566, -3.56, 1.566, -3.806, 1.551, -3.76, 1.551, -3.651, 1.53, -3.803, 1.53, -3.916, 1.753, 1.073, 1.753, -3.764, 1.774, -3.82, 1.774, 1.19, 1.551, -3.651, 1.551, -3.411, 1.529, -3.555, 1.53, -3.803, 1.551, -3.411, 1.551, 4.062, 1.529, 4.186, 1.529, -3.555, 1.586, 4.033, 1.586, 4.282, 1.566, 4.411, 1.566, 4.153, 1.586, -3.414, 1.586, 4.033, 1.566, 4.153, 1.566, -3.56, 1.586, 4.282, 1.586, 4.411, 1.566, 4.544, 1.566, 4.411, 1.753, 1.152, 1.753, 1.073, 1.774, 1.19, 1.774, 1.271, -0.06347, -3.883, 0.6071, -3.883, 0.6347, -3.826, 0.6539, -3.68, 0.6608, -3.484, 0.6608, 1.612, 0.6539, 1.808, 0.6347, 1.954, 0.6071, 2.01, -0.06347, 2.01, -0.09109, 1.954, -0.1103, 1.808, -0.1172, 1.612, -0.1172, -3.484, -0.1103, -3.68, -0.09109, -3.826, 1.515, -3.338, 1.515, -3.662, 1.521, -3.662, 1.521, -3.338, 1.432, 4.635, 1.432, 4.853, 1.426, 4.853, 1.426, 4.635, 1.612, -3.677, 1.612, 1.441, 1.607, 1.441, 1.607, -3.677, 1.432, 4.314, 1.432, 4.635, 1.426, 4.635, 1.426, 4.314, 1.432, -3.291, 1.432, 4.314, 1.426, 4.314, 1.426, -3.291, 1.515, 4.63, 1.515, 4.294, 1.52, 4.294, 1.521, 4.63, 1.515, 4.294, 1.515, -3.338, 1.521, -3.338, 1.52, 4.294, 1.516, 4.889, 1.515, 4.63, 1.521, 4.63, 1.521, 4.889, 1.612, 1.441, 1.612, 1.662, 1.606, 1.662, 1.607, 1.441, 1.692, 1.322, 1.692, -3.693, 1.698, -3.693, 1.698, 1.322, 1.692, -3.693, 1.692, -3.892, 1.698, -3.892, 1.698, -3.693, 1.432, -3.89, 1.432, -3.627, 1.426, -3.627, 1.426, -3.89, 1.612, -3.898, 1.612, -3.677, 1.607, -3.677, 1.606, -3.898, 1.432, -3.627, 1.432, -3.291, 1.426, -3.291, 1.426, -3.627, 1.515, -3.662, 1.516, -3.886, 1.522, -3.886, 1.521, -3.662, 1.601, 1.652, 1.601, 1.446, 1.607, 1.441, 1.606, 1.662, 1.421, -3.636, 1.421, -3.884, 1.426, -3.89, 1.426, -3.627, 1.421, -3.308, 1.421, -3.636, 1.426, -3.627, 1.426, -3.291, 1.703, 1.33, 1.703, 1.548, 1.698, 1.556, 1.698, 1.322, 1.421, 4.844, 1.421, 4.638, 1.426, 4.635, 1.426, 4.853, 1.421, 4.638, 1.421, 4.326, 1.426, 4.314, 1.426, 4.635, 1.526, 4.311, 1.526, 4.638, 1.521, 4.63, 1.52, 4.294, 1.526, 4.638, 1.527, 4.882, 1.521, 4.889, 1.521, 4.63, 1.703, -3.88, 1.703, -3.695, 1.698, -3.693, 1.698, -3.892, 1.601, -3.682, 1.601, -3.888, 1.606, -3.898, 1.607, -3.677, 1.527, -3.877, 1.526, -3.666, 1.521, -3.662, 1.522, -3.886, 1.526, -3.666, 1.526, -3.351, 1.521, -3.338, 1.521, -3.662, 1.601, 1.446, 1.601, -3.682, 1.607, -3.677, 1.607, 1.441, 1.421, 4.326, 1.421, -3.308, 1.426, -3.291, 1.426, 4.314, 1.526, -3.351, 1.526, 4.311, 1.52, 4.294, 1.521, -3.338, 1.703, -3.695, 1.703, 1.33, 1.698, 1.322, 1.698, -3.693, -0.1172, -3.484, -0.1172, 1.612, -0.1207, 1.628, -0.1207, -3.5, 1.529, -3.328, 1.529, 4.295, 1.526, 4.311, 1.526, -3.351, 1.418, 4.302, 1.418, -3.293, 1.421, -3.308, 1.421, 4.326, 0.6608, 1.612, 0.6608, -3.484, 0.6643, -3.5, 0.6643, 1.628, 0.6347, -3.826, 0.6071, -3.883, 0.6088, -3.916, 0.6371, -3.859, 0.6539, -3.68, 0.6347, -3.826, 0.6371, -3.859, 0.6571, -3.706, 0.6608, -3.484, 0.6539, -3.68, 0.6571, -3.706, 0.6643, -3.5, -0.1103, -3.68, -0.1172, -3.484, -0.1207, -3.5, -0.1135, -3.706, -0.09109, -3.826, -0.1103, -3.68, -0.1135, -3.706, -0.09345, -3.859, 1.529, 4.295, 1.529, 4.615, 1.526, 4.638, 1.526, 4.311, -0.09109, 1.954, -0.06347, 2.01, -0.06519, 2.044, -0.09345, 1.986, -0.1103, 1.808, -0.09109, 1.954, -0.09345, 1.986, -0.1135, 1.834, -0.1172, 1.612, -0.1103, 1.808, -0.1135, 1.834, -0.1207, 1.628, 0.6071, 2.01, 0.6347, 1.954, 0.6371, 1.986, 0.6088, 2.044, 0.6347, 1.954, 0.6539, 1.808, 0.6571, 1.834, 0.6371, 1.986, 0.6539, 1.808, 0.6608, 1.612, 0.6643, 1.628, 0.6571, 1.834])
me_cube_003.materials.append(mat_material_002)
me_cube_003.use_remesh_fix_poles = True
me_cube_003.use_remesh_preserve_attributes = False
me_cube_003.update()
me_cube_004 = bpy.data.meshes.new('Cube.004')
me_cube_004.from_pydata([(-1.425, -2.151, 0.03587), (-1.249, -2.038, 1.07), (-1.517, -2.021, 0.03587), (-1.35, -1.893, 1.07), (-1.296, -2.06, 0.01953), (-1.105, -1.937, 1.052), (-1.387, -1.93, 0.01953), (-1.206, -1.793, 1.052), (-1.518, -2.022, 0.02131), (-1.427, -2.152, 0.02131), (-1.388, -1.93, 0.01138), (-1.296, -2.061, 0.01138), (-1.519, -2.022, 0.003171), (-1.427, -2.153, 0.003171), (-1.388, -1.931, 0.003224), (-1.297, -2.061, 0.003224), (-1.519, -2.022, 0.0001707), (-1.427, -2.153, 0.0001707), (-1.388, -1.931, 0.0002235), (-1.297, -2.061, 0.0002235), (-1.374, -2.133, 0.3515), (-1.304, -2.084, 0.7568), (-1.412, -1.93, 0.7568), (-1.482, -1.979, 0.3515), (-1.259, -1.823, 0.7376), (-1.329, -1.872, 0.3323), (-1.152, -1.977, 0.7376), (-1.222, -2.026, 0.3323), (-1.512, -2.017, 0.06542), (-1.382, -1.926, 0.04908), (-1.29, -2.057, 0.04908), (-1.42, -2.148, 0.06542), (-1.286, -2.085, 0.878), (-1.406, -1.913, 0.878), (-1.236, -1.793, 0.8565), (-1.115, -1.965, 0.8565), (-1.315, -2.091, 0.6943), (-1.423, -1.938, 0.6943), (-1.27, -1.831, 0.6751), (-1.162, -1.984, 0.6751), (-1.474, -1.974, 0.3967), (-1.321, -1.867, 0.3774), (-1.214, -2.02, 0.3774), (-1.367, -2.127, 0.3967), (-1.356, -2.109, 0.4444), (-1.321, -2.086, 0.6503), (-1.42, -1.945, 0.6503), (-1.454, -1.97, 0.4444), (-1.279, -1.846, 0.6326), (-1.315, -1.873, 0.427), (-1.18, -1.988, 0.6326), (-1.217, -2.012, 0.427), (-1.341, -2.087, 0.5161), (-1.331, -2.08, 0.5765), (-1.418, -1.956, 0.5765), (-1.428, -1.964, 0.5161), (-1.294, -1.87, 0.561), (-1.305, -1.878, 0.5006), (-1.208, -1.994, 0.561), (-1.218, -2.001, 0.5006), (-1.385, -2.142, 0.2928), (-1.494, -1.986, 0.2928), (-1.339, -1.878, 0.2733), (-1.23, -2.033, 0.2733), (-1.485, -1.997, 0.2324), (-1.353, -1.904, 0.2158), (-1.259, -2.037, 0.2158), (-1.392, -2.13, 0.2324)], [], [(32, 1, 3, 33), (33, 3, 7, 34), (34, 7, 5, 35), (35, 5, 1, 32), (2, 6, 10, 8), (7, 3, 1, 5), (10, 11, 15, 14), (0, 2, 8, 9), (6, 4, 11, 10), (4, 0, 9, 11), (15, 13, 17, 19), (9, 8, 12, 13), (11, 9, 13, 15), (8, 10, 14, 12), (16, 18, 19, 17), (12, 14, 18, 16), (14, 15, 19, 18), (13, 12, 16, 17), (63, 27, 20, 60), (39, 26, 21, 36), (62, 25, 27, 63), (38, 24, 26, 39), (61, 23, 25, 62), (37, 22, 24, 38), (60, 20, 23, 61), (36, 21, 22, 37), (0, 31, 28, 2), (2, 28, 29, 6), (6, 29, 30, 4), (4, 30, 31, 0), (26, 35, 32, 21), (24, 34, 35, 26), (22, 33, 34, 24), (21, 32, 33, 22), (45, 36, 37, 46), (46, 37, 38, 48), (48, 38, 39, 50), (50, 39, 36, 45), (27, 42, 43, 20), (25, 41, 42, 27), (23, 40, 41, 25), (20, 43, 40, 23), (42, 51, 44, 43), (58, 50, 45, 53), (41, 49, 51, 42), (56, 48, 50, 58), (40, 47, 49, 41), (54, 46, 48, 56), (43, 44, 47, 40), (53, 45, 46, 54), (44, 52, 55, 47), (52, 53, 54, 55), (47, 55, 57, 49), (55, 54, 56, 57), (49, 57, 59, 51), (57, 56, 58, 59), (51, 59, 52, 44), (59, 58, 53, 52), (67, 60, 61, 64), (64, 61, 62, 65), (65, 62, 63, 66), (66, 63, 60, 67), (30, 66, 67, 31), (29, 65, 66, 30), (28, 64, 65, 29), (31, 67, 64, 28)])
_uv = me_cube_004.uv_layers.new(name='UVMap')
_uv.uv.foreach_set('vector', [0.1862, 0.9608, 0.003631, 0.9608, 0.003631, 0.01736, 0.1862, 0.01736, 0.1901, 0.9783, 0.004644, 0.9783, 0.004644, 0.009201, 0.1901, 0.009201, 0.2009, 0.972, 0.01866, 0.972, 0.01866, 0.01552, 0.2009, 0.01552, 0.2008, 0.9686, 0.01886, 0.9686, 0.01886, 0.01888, 0.2008, 0.01888, 0.992, 0.9783, 0.992, 0.009201, 0.992, 0.009201, 0.992, 0.9783, 0.9896, 0.9833, 0.02004, 0.9833, 0.02004, 0.01376, 0.9896, 0.01376, 0.989, 0.972, 0.989, 0.01552, 0.989, 0.01552, 0.989, 0.972, 0.9758, 0.9608, 0.9758, 0.01736, 0.9758, 0.01736, 0.9758, 0.9608, 0.989, 0.972, 0.989, 0.01552, 0.989, 0.01552, 0.989, 0.972, 0.9874, 0.9686, 0.9874, 0.01888, 0.9874, 0.01888, 0.9874, 0.9686, 0.9874, 0.9686, 0.9874, 0.01888, 0.9874, 0.01888, 0.9874, 0.9686, 0.9758, 0.9608, 0.9758, 0.01736, 0.9758, 0.01736, 0.9758, 0.9608, 0.9874, 0.9686, 0.9874, 0.01888, 0.9874, 0.01888, 0.9874, 0.9686, 0.992, 0.9783, 0.992, 0.009201, 0.992, 0.009201, 0.992, 0.9783, 0.9847, 0.968, 0.0312, 0.968, 0.0312, 0.0224, 0.9847, 0.0224, 0.992, 0.9783, 0.992, 0.009201, 0.992, 0.009201, 0.992, 0.9783, 0.989, 0.972, 0.989, 0.01552, 0.989, 0.01552, 0.989, 0.972, 0.9758, 0.9608, 0.9758, 0.01736, 0.9758, 0.01736, 0.9758, 0.9608, 0.7255, 0.9686, 0.6645, 0.9686, 0.6645, 0.01888, 0.7255, 0.01888, 0.3915, 0.9686, 0.3417, 0.9686, 0.3417, 0.01888, 0.3915, 0.01888, 0.7267, 0.972, 0.6656, 0.972, 0.6656, 0.01552, 0.7267, 0.01552, 0.392, 0.972, 0.3421, 0.972, 0.3421, 0.01552, 0.392, 0.01552, 0.7251, 0.9783, 0.6629, 0.9783, 0.6629, 0.009201, 0.7251, 0.009201, 0.3845, 0.9783, 0.3338, 0.9783, 0.3338, 0.009201, 0.3845, 0.009201, 0.713, 0.9608, 0.6517, 0.9608, 0.6517, 0.01736, 0.713, 0.01736, 0.3777, 0.9608, 0.3277, 0.9608, 0.3277, 0.01736, 0.3777, 0.01736, 0.9758, 0.9608, 0.948, 0.9608, 0.948, 0.01736, 0.9758, 0.01736, 0.992, 0.9783, 0.9638, 0.9783, 0.9638, 0.009201, 0.992, 0.009201, 0.989, 0.972, 0.9613, 0.972, 0.9613, 0.01552, 0.989, 0.01552, 0.9874, 0.9686, 0.9597, 0.9686, 0.9597, 0.01888, 0.9874, 0.01888, 0.3417, 0.9686, 0.2008, 0.9686, 0.2008, 0.01888, 0.3417, 0.01888, 0.3421, 0.972, 0.2009, 0.972, 0.2009, 0.01552, 0.3421, 0.01552, 0.3338, 0.9783, 0.1901, 0.9783, 0.1901, 0.009201, 0.3338, 0.009201, 0.3277, 0.9608, 0.1862, 0.9608, 0.1862, 0.01736, 0.3277, 0.01736, 0.4123, 0.9608, 0.3777, 0.9608, 0.3777, 0.01736, 0.4123, 0.01736, 0.4197, 0.9783, 0.3845, 0.9783, 0.3845, 0.009201, 0.4197, 0.009201, 0.4265, 0.972, 0.392, 0.972, 0.392, 0.01552, 0.4265, 0.01552, 0.426, 0.9686, 0.3915, 0.9686, 0.3915, 0.01888, 0.426, 0.01888, 0.6645, 0.9686, 0.6286, 0.9686, 0.6286, 0.01888, 0.6645, 0.01888, 0.6656, 0.972, 0.6296, 0.972, 0.6296, 0.01552, 0.6656, 0.01552, 0.6629, 0.9783, 0.6262, 0.9783, 0.6262, 0.009201, 0.6629, 0.009201, 0.6517, 0.9608, 0.6156, 0.9608, 0.6156, 0.01736, 0.6517, 0.01736, 0.6286, 0.9686, 0.5898, 0.9686, 0.5898, 0.01888, 0.6286, 0.01888, 0.4806, 0.9686, 0.426, 0.9686, 0.426, 0.01888, 0.4806, 0.01888, 0.6296, 0.972, 0.5907, 0.972, 0.5907, 0.01552, 0.6296, 0.01552, 0.4813, 0.972, 0.4265, 0.972, 0.4265, 0.01552, 0.4813, 0.01552, 0.6262, 0.9783, 0.5868, 0.9783, 0.5868, 0.009201, 0.6262, 0.009201, 0.4754, 0.9783, 0.4197, 0.9783, 0.4197, 0.009201, 0.4754, 0.009201, 0.6156, 0.9608, 0.5768, 0.9608, 0.5768, 0.01736, 0.6156, 0.01736, 0.4671, 0.9608, 0.4123, 0.9608, 0.4123, 0.01736, 0.4671, 0.01736, 0.5768, 0.9608, 0.5219, 0.9608, 0.5219, 0.01736, 0.5768, 0.01736, 0.5219, 0.9608, 0.4671, 0.9608, 0.4671, 0.01736, 0.5219, 0.01736, 0.5868, 0.9783, 0.5311, 0.9783, 0.5311, 0.009201, 0.5868, 0.009201, 0.5311, 0.9783, 0.4754, 0.9783, 0.4754, 0.009201, 0.5311, 0.009201, 0.5907, 0.972, 0.536, 0.972, 0.536, 0.01552, 0.5907, 0.01552, 0.536, 0.972, 0.4813, 0.972, 0.4813, 0.01552, 0.536, 0.01552, 0.5898, 0.9686, 0.5352, 0.9686, 0.5352, 0.01888, 0.5898, 0.01888, 0.5352, 0.9686, 0.4806, 0.9686, 0.4806, 0.01888, 0.5352, 0.01888, 0.7743, 0.9608, 0.713, 0.9608, 0.713, 0.01736, 0.7743, 0.01736, 0.7874, 0.9783, 0.7251, 0.9783, 0.7251, 0.009201, 0.7874, 0.009201, 0.788, 0.972, 0.7267, 0.972, 0.7267, 0.01552, 0.788, 0.01552, 0.7867, 0.9686, 0.7255, 0.9686, 0.7255, 0.01888, 0.7867, 0.01888, 0.9597, 0.9686, 0.7867, 0.9686, 0.7867, 0.01888, 0.9597, 0.01888, 0.9613, 0.972, 0.788, 0.972, 0.788, 0.01552, 0.9613, 0.01552, 0.9638, 0.9783, 0.7874, 0.9783, 0.7874, 0.009201, 0.9638, 0.009201, 0.948, 0.9608, 0.7743, 0.9608, 0.7743, 0.01736, 0.948, 0.01736])
me_cube_004.materials.append(mat_material_003)
me_cube_004.use_remesh_fix_poles = True
me_cube_004.use_remesh_preserve_attributes = False
me_cube_004.update()

# ---- objects
ob_light = bpy.data.objects.new('Light', light_light)
ob_camera = bpy.data.objects.new('Camera', cam_camera)
ob_tafel = bpy.data.objects.new('Tafel', me_cube_001)
ob_doek = bpy.data.objects.new('Doek', me_cube_002)
ob_rand = bpy.data.objects.new('Rand', me_cube_003)
ob_poten = bpy.data.objects.new('Poten', me_cube_004)

# ---- transforms, parenting, visibility, modifiers, constraints
ob_light.location = (4.076, 1.005, 5.904)
ob_light.rotation_euler = (0.6503, 0.05522, 1.866)
ob_light.lock_rotations_4d = False
ob_light.empty_display_type = 'ARROWS'
ob_light.color = (0.0, 0.0, 0.0, 0.0)
ob_light.lineart.crease_threshold = 0.0
ob_camera.location = (7.359, -6.926, 4.958)
ob_camera.rotation_euler = (1.109, 0.0, 0.8149)
ob_camera.lock_rotations_4d = False
ob_camera.empty_display_type = 'ARROWS'
ob_camera.color = (0.0, 0.0, 0.0, 0.0)
ob_camera.display_type = 'WIRE'
ob_camera.lineart.crease_threshold = 0.0
ob_tafel.location = (0.0, 0.0, 0.0)
ob_doek.location = (0.0, 0.0, 0.0)
ob_rand.location = (0.0, 0.0, 0.0)
ob_poten.location = (0.0, 0.0, 0.0)
_m = ob_poten.modifiers.new('Mirror', 'MIRROR')
_m.use_axis = (True, True, False)

# ---- collection membership
col_collection.objects.link(ob_light)
col_collection.objects.link(ob_camera)
col_collection.objects.link(ob_tafel)
col_collection.objects.link(ob_doek)
col_collection.objects.link(ob_rand)
col_collection.objects.link(ob_poten)

# ---- scene / render settings (as saved in the file)
scene.camera = ob_camera
scene.frame_start = 1; scene.frame_end = 250; scene.frame_set(1)
scene.render.engine = 'BLENDER_EEVEE_NEXT'
scene.cycles.sampling_pattern = 'TABULATED_SOBOL'
scene.cycles.use_light_tree = False
scene.view_settings.view_transform = 'Filmic'
bpy.context.view_layer.update()
